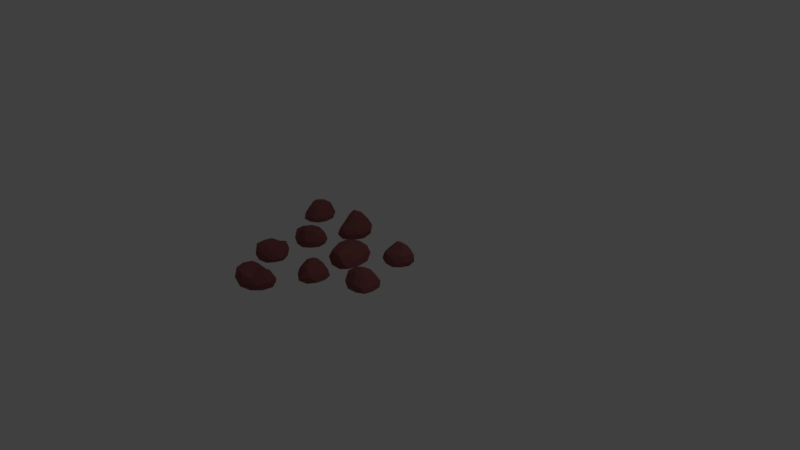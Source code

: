 # Source: Marsrock1.blend  (saved by Blender 2.78.0; exported with 4.5.12 LTS)
import bpy
from mathutils import Matrix  # noqa: F401  (used for matrix-valued properties, if any)

bpy.ops.wm.read_factory_settings(use_empty=True)
scene = bpy.context.scene
scene.name = 'Scene'

# ---- collections
col_collection_1 = bpy.data.collections.new('Collection 1'); scene.collection.children.link(col_collection_1)

# ---- materials (node trees are filled in below, after node groups)
mat_material_001 = bpy.data.materials.new('Material.001')
mat_material_001.alpha_threshold = 0.0
mat_material_001.use_transparent_shadow = False
mat_material_001.diffuse_color = (0.2529, 0.08183, 0.08183, 1.0)
mat_material_001.roughness = 0.5

# ---- material node trees

# ---- world
world_world = bpy.data.worlds.new('World'); scene.world = world_world
world_world.color = (0.05088, 0.05088, 0.05088)
world_world.use_sun_shadow = False
world_world.sun_shadow_jitter_overblur = 0.0
world_world.cycles.sampling_method = 'MANUAL'

# ---- cameras
cam_camera = bpy.data.cameras.new('Camera')
cam_camera.clip_end = 100.0
cam_camera.lens = 35.0
cam_camera.sensor_width = 32.0
cam_camera.sensor_height = 18.0
cam_camera.ortho_scale = 7.314
cam_camera.dof.focus_distance = 0.0
cam_camera.dof.aperture_fstop = 128.0

# ---- lights
light_lamp = bpy.data.lights.new('Lamp', 'POINT')
light_lamp.transmission_factor = 0.0
light_lamp.cutoff_distance = 30.0
light_lamp.energy = 100.0
light_lamp.shadow_buffer_clip_start = 1.001
light_lamp.shadow_soft_size = 0.1
light_lamp.shadow_maximum_resolution = 0.006
light_lamp.use_absolute_resolution = True

# ---- meshes
me_icosphere_003 = bpy.data.meshes.new('Icosphere.003')
me_icosphere_003.from_pydata([(3.764, -0.879, -1.341), (3.771, -0.6428, -1.337), (3.998, -0.7655, -1.337), (3.92, -1.067, -1.337), (3.614, -1.093, -1.338), (3.531, -0.8411, -1.338), (3.91, -0.6589, -1.128), (3.986, -0.9032, -1.186), (3.769, -1.13, -1.149), (3.526, -0.9859, -1.184), (3.702, -0.8029, -1.193), (3.772, -0.8881, -1.15), (3.897, -0.8071, -1.356), (3.772, -0.745, -1.356), (3.894, -0.6591, -1.347), (3.645, -0.735, -1.347), (3.631, -0.8613, -1.357), (3.851, -0.9845, -1.357), (3.991, -0.9214, -1.347), (3.673, -1.001, -1.357), (3.772, -1.121, -1.347), (3.524, -0.9645, -1.349), (3.73, -0.6941, -1.25), (3.587, -0.8085, -1.254), (3.98, -0.6743, -1.235), (3.858, -0.6157, -1.236), (3.989, -1.007, -1.249), (4.035, -0.8301, -1.246), (3.683, -1.157, -1.242), (3.86, -1.139, -1.239), (3.485, -0.9178, -1.254), (3.528, -1.058, -1.254), (3.811, -0.7028, -1.146), (3.974, -0.7558, -1.14), (3.899, -1.043, -1.156), (3.621, -1.083, -1.162), (3.589, -0.899, -1.18), (3.855, -0.7558, -1.106), (3.738, -0.8468, -1.161), (3.889, -0.8857, -1.155), (3.759, -1.016, -1.135), (3.644, -0.966, -1.148), (3.112, -0.8133, -1.367), (3.1, -0.6137, -1.323), (3.298, -0.7401, -1.324), (3.239, -0.968, -1.33), (3.005, -0.9825, -1.316), (2.92, -0.7656, -1.323), (3.221, -0.6436, -1.207), (3.307, -0.8625, -1.225), (3.126, -1.012, -1.146), (3.005, -0.8338, -1.122), (2.992, -0.6477, -1.164), (3.18, -0.7526, -1.149), (3.221, -0.7704, -1.362), (3.105, -0.6961, -1.362), (3.214, -0.6529, -1.338), (2.991, -0.6664, -1.332), (2.998, -0.7841, -1.362), (3.187, -0.9043, -1.362), (3.296, -0.8611, -1.338), (3.049, -0.9129, -1.362), (3.124, -1.004, -1.333), (2.936, -0.8824, -1.332), (3.03, -0.6033, -1.253), (2.929, -0.696, -1.253), (3.285, -0.6711, -1.274), (3.168, -0.5968, -1.273), (3.301, -0.9337, -1.289), (3.335, -0.7998, -1.275), (3.057, -1.03, -1.227), (3.194, -1.022, -1.271), (2.921, -0.8201, -1.252), (2.962, -0.9381, -1.227), (3.103, -0.6163, -1.164), (3.292, -0.7413, -1.183), (3.236, -0.9581, -1.205), (3.075, -0.9206, -1.115), (3.012, -0.7243, -1.155), (3.203, -0.6912, -1.148), (3.074, -0.6795, -1.14), (3.254, -0.8202, -1.171), (3.143, -0.9107, -1.115), (3.077, -0.7932, -1.105), (3.607, -0.1915, -1.329), (3.594, 0.01517, -1.329), (3.798, -0.1104, -1.318), (3.743, -0.3595, -1.329), (3.491, -0.3644, -1.329), (3.402, -0.1411, -1.329), (3.629, -0.07206, -1.147), (3.782, -0.2421, -1.132), (3.596, -0.3201, -1.162), (3.464, -0.218, -1.169), (3.537, -0.104, -1.169), (3.597, -0.1876, -1.083), (3.718, -0.1437, -1.335), (3.598, -0.07079, -1.342), (3.7, -0.02565, -1.329), (3.489, -0.05382, -1.336), (3.485, -0.1633, -1.344), (3.688, -0.2893, -1.344), (3.81, -0.2438, -1.334), (3.541, -0.2922, -1.344), (3.61, -0.3808, -1.336), (3.423, -0.258, -1.336), (3.55, -0.01037, -1.262), (3.442, -0.09834, -1.264), (3.733, -0.0589, -1.235), (3.639, 0.007858, -1.251), (3.812, -0.3225, -1.261), (3.829, -0.1735, -1.243), (3.533, -0.3811, -1.262), (3.681, -0.3785, -1.262), (3.389, -0.1871, -1.262), (3.448, -0.3122, -1.262), (3.583, -0.0725, -1.139), (3.699, -0.1419, -1.106), (3.723, -0.3073, -1.139), (3.511, -0.288, -1.148), (3.479, -0.149, -1.157), (3.61, -0.1238, -1.086), (3.56, -0.143, -1.099), (3.684, -0.218, -1.066), (3.605, -0.2612, -1.098), (3.53, -0.204, -1.106), (2.028, -1.323, -1.341), (2.206, -1.479, -1.337), (1.967, -1.575, -1.337), (1.784, -1.323, -1.337), (1.958, -1.071, -1.338), (2.206, -1.167, -1.338), (2.105, -1.575, -1.128), (1.868, -1.479, -1.186), (1.831, -1.167, -1.149), (2.097, -1.071, -1.184), (2.127, -1.323, -1.193), (2.016, -1.323, -1.15), (1.999, -1.471, -1.356), (2.126, -1.415, -1.356), (2.115, -1.563, -1.347), (2.215, -1.323, -1.347), (2.127, -1.231, -1.357), (1.891, -1.323, -1.357), (1.851, -1.471, -1.347), (1.992, -1.175, -1.357), (1.836, -1.175, -1.347), (2.115, -1.083, -1.349), (2.192, -1.415, -1.25), (2.195, -1.231, -1.254), (2.049, -1.619, -1.235), (2.171, -1.563, -1.236), (1.786, -1.415, -1.249), (1.893, -1.563, -1.246), (1.866, -1.083, -1.242), (1.767, -1.231, -1.239), (2.176, -1.083, -1.254), (2.04, -1.027, -1.254), (2.134, -1.471, -1.146), (1.99, -1.563, -1.14), (1.816, -1.323, -1.156), (1.962, -1.083, -1.162), (2.124, -1.175, -1.18), (2.065, -1.471, -1.106), (2.07, -1.323, -1.161), (1.944, -1.415, -1.155), (1.925, -1.231, -1.135), (2.037, -1.175, -1.148), (2.494, -0.862, -1.367), (2.656, -0.9793, -1.323), (2.432, -1.052, -1.324), (2.293, -0.8616, -1.33), (2.432, -0.6712, -1.316), (2.653, -0.7442, -1.323), (2.556, -1.054, -1.207), (2.332, -0.9809, -1.225), (2.332, -0.7458, -1.146), (2.546, -0.7661, -1.122), (2.698, -0.8746, -1.164), (2.497, -0.9532, -1.149), (2.457, -0.9735, -1.362), (2.589, -0.9308, -1.362), (2.553, -1.043, -1.338), (2.684, -0.8618, -1.332), (2.589, -0.7925, -1.362), (2.376, -0.8616, -1.362), (2.34, -0.9735, -1.338), (2.457, -0.7497, -1.362), (2.34, -0.7497, -1.333), (2.552, -0.6824, -1.332), (2.708, -0.9321, -1.253), (2.701, -0.7956, -1.253), (2.494, -1.085, -1.274), (2.625, -1.043, -1.273), (2.281, -0.9308, -1.289), (2.362, -1.043, -1.275), (2.362, -0.6814, -1.227), (2.281, -0.7924, -1.271), (2.61, -0.7105, -1.252), (2.493, -0.6665, -1.227), (2.651, -0.9805, -1.164), (2.435, -1.046, -1.183), (2.303, -0.8653, -1.205), (2.435, -0.7647, -1.115), (2.626, -0.8413, -1.155), (2.53, -1.009, -1.148), (2.621, -0.9176, -1.14), (2.398, -0.9665, -1.171), (2.399, -0.824, -1.115), (2.532, -0.8472, -1.105), (2.659, -1.639, -1.329), (2.826, -1.761, -1.329), (2.599, -1.838, -1.318), (2.442, -1.638, -1.329), (2.599, -1.44, -1.329), (2.828, -1.513, -1.329), (2.736, -1.732, -1.147), (2.508, -1.742, -1.132), (2.566, -1.549, -1.162), (2.729, -1.512, -1.169), (2.77, -1.641, -1.169), (2.667, -1.634, -1.083), (2.625, -1.755, -1.335), (2.757, -1.709, -1.342), (2.727, -1.816, -1.329), (2.839, -1.636, -1.336), (2.758, -1.563, -1.344), (2.531, -1.64, -1.344), (2.489, -1.762, -1.334), (2.623, -1.524, -1.344), (2.51, -1.521, -1.336), (2.724, -1.455, -1.336), (2.834, -1.711, -1.262), (2.835, -1.571, -1.264), (2.68, -1.821, -1.235), (2.792, -1.791, -1.251), (2.427, -1.714, -1.261), (2.531, -1.822, -1.243), (2.559, -1.461, -1.262), (2.467, -1.577, -1.262), (2.801, -1.474, -1.262), (2.666, -1.44, -1.262), (2.765, -1.697, -1.139), (2.638, -1.742, -1.106), (2.495, -1.655, -1.139), (2.645, -1.504, -1.148), (2.773, -1.567, -1.157), (2.709, -1.685, -1.086), (2.726, -1.634, -1.099), (2.589, -1.682, -1.066), (2.606, -1.594, -1.098), (2.698, -1.572, -1.106), (3.269, -1.537, -1.349), (3.138, -1.733, -1.345), (3.011, -1.509, -1.345), (3.237, -1.295, -1.345), (3.51, -1.434, -1.345), (3.447, -1.692, -1.345), (3.029, -1.646, -1.136), (3.094, -1.398, -1.194), (3.398, -1.321, -1.157), (3.528, -1.572, -1.191), (3.282, -1.634, -1.201), (3.267, -1.525, -1.157), (3.118, -1.527, -1.363), (3.191, -1.646, -1.364), (3.043, -1.654, -1.355), (3.293, -1.722, -1.355), (3.373, -1.622, -1.364), (3.251, -1.401, -1.364), (3.099, -1.38, -1.355), (3.411, -1.481, -1.364), (3.391, -1.327, -1.355), (3.518, -1.591, -1.356), (3.2, -1.711, -1.258), (3.382, -1.69, -1.262), (2.978, -1.596, -1.243), (3.05, -1.71, -1.244), (3.146, -1.308, -1.256), (3.014, -1.435, -1.254), (3.485, -1.344, -1.25), (3.326, -1.266, -1.246), (3.526, -1.651, -1.262), (3.564, -1.51, -1.261), (3.136, -1.661, -1.153), (3.026, -1.53, -1.148), (3.241, -1.326, -1.164), (3.498, -1.44, -1.169), (3.429, -1.613, -1.187), (3.127, -1.593, -1.114), (3.274, -1.578, -1.169), (3.167, -1.465, -1.162), (3.346, -1.423, -1.142), (3.417, -1.527, -1.156), (3.787, -1.938, -1.375), (3.692, -2.114, -1.331), (3.591, -1.901, -1.332), (3.761, -1.739, -1.338), (3.968, -1.851, -1.324), (3.925, -2.08, -1.33), (3.605, -2.024, -1.215), (3.648, -1.793, -1.233), (3.881, -1.762, -1.153), (3.889, -1.977, -1.13), (3.801, -2.142, -1.172), (3.697, -1.953, -1.156), (3.672, -1.916, -1.37), (3.731, -2.041, -1.37), (3.616, -2.02, -1.346), (3.812, -2.127, -1.34), (3.869, -2.023, -1.37), (3.772, -1.821, -1.37), (3.656, -1.8, -1.346), (3.894, -1.887, -1.37), (3.878, -1.77, -1.34), (3.973, -1.972, -1.34), (3.746, -2.16, -1.261), (3.88, -2.134, -1.261), (3.566, -1.967, -1.281), (3.625, -2.092, -1.281), (3.691, -1.736, -1.296), (3.591, -1.831, -1.283), (3.949, -1.784, -1.235), (3.828, -1.718, -1.278), (3.953, -2.033, -1.26), (3.981, -1.912, -1.234), (3.69, -2.11, -1.171), (3.597, -1.904, -1.19), (3.759, -1.749, -1.213), (3.876, -1.867, -1.123), (3.825, -2.067, -1.162), (3.646, -1.993, -1.155), (3.749, -2.072, -1.148), (3.671, -1.857, -1.178), (3.812, -1.839, -1.123), (3.807, -1.974, -1.113), (3.038, -2.203, -1.337), (2.94, -2.385, -1.336), (2.833, -2.17, -1.325), (3.011, -1.988, -1.337), (3.228, -2.118, -1.337), (3.186, -2.355, -1.337), (2.956, -2.292, -1.155), (2.916, -2.067, -1.14), (3.115, -2.1, -1.17), (3.174, -2.256, -1.176), (3.051, -2.314, -1.177), (3.044, -2.211, -1.091), (2.919, -2.185, -1.343), (2.982, -2.31, -1.35), (2.872, -2.294, -1.336), (3.065, -2.382, -1.344), (3.126, -2.291, -1.352), (3.021, -2.077, -1.352), (2.894, -2.051, -1.342), (3.147, -2.152, -1.352), (3.136, -2.041, -1.344), (3.229, -2.244, -1.344), (2.99, -2.387, -1.269), (3.129, -2.369, -1.271), (2.861, -2.249, -1.242), (2.905, -2.355, -1.259), (2.933, -1.983, -1.269), (2.84, -2.1, -1.25), (3.201, -2.082, -1.269), (3.075, -2.005, -1.269), (3.221, -2.322, -1.27), (3.237, -2.185, -1.269), (2.995, -2.316, -1.146), (2.934, -2.196, -1.113), (3.001, -2.043, -1.147), (3.17, -2.172, -1.156), (3.124, -2.307, -1.164), (3.0, -2.259, -1.093), (3.052, -2.269, -1.107), (2.986, -2.139, -1.073), (3.076, -2.145, -1.106), (3.11, -2.233, -1.114)], [], [(0, 13, 12), (1, 13, 15), (0, 12, 17), (0, 17, 19), (0, 19, 16), (1, 15, 22), (2, 14, 24), (3, 18, 26), (4, 20, 28), (5, 21, 30), (1, 22, 25), (2, 24, 27), (3, 26, 29), (4, 28, 31), (5, 30, 23), (6, 32, 37), (7, 33, 39), (8, 34, 40), (9, 35, 41), (10, 36, 38), (38, 41, 11), (38, 36, 41), (36, 9, 41), (41, 40, 11), (41, 35, 40), (35, 8, 40), (40, 39, 11), (40, 34, 39), (34, 7, 39), (39, 37, 11), (39, 33, 37), (33, 6, 37), (37, 38, 11), (37, 32, 38), (32, 10, 38), (23, 36, 10), (23, 30, 36), (30, 9, 36), (31, 35, 9), (31, 28, 35), (28, 8, 35), (29, 34, 8), (29, 26, 34), (26, 7, 34), (27, 33, 7), (27, 24, 33), (24, 6, 33), (25, 32, 6), (25, 22, 32), (22, 10, 32), (30, 31, 9), (30, 21, 31), (21, 4, 31), (28, 29, 8), (28, 20, 29), (20, 3, 29), (26, 27, 7), (26, 18, 27), (18, 2, 27), (24, 25, 6), (24, 14, 25), (14, 1, 25), (22, 23, 10), (22, 15, 23), (15, 5, 23), (16, 21, 5), (16, 19, 21), (19, 4, 21), (19, 20, 4), (19, 17, 20), (17, 3, 20), (17, 18, 3), (17, 12, 18), (12, 2, 18), (15, 16, 5), (15, 13, 16), (13, 0, 16), (12, 14, 2), (12, 13, 14), (13, 1, 14), (42, 55, 54), (43, 55, 57), (42, 54, 59), (42, 59, 61), (42, 61, 58), (43, 57, 64), (44, 56, 66), (45, 60, 68), (46, 62, 70), (47, 63, 72), (43, 64, 67), (44, 66, 69), (45, 68, 71), (46, 70, 73), (47, 72, 65), (48, 74, 79), (49, 75, 81), (50, 76, 82), (51, 77, 83), (52, 78, 80), (80, 83, 53), (80, 78, 83), (78, 51, 83), (83, 82, 53), (83, 77, 82), (77, 50, 82), (82, 81, 53), (82, 76, 81), (76, 49, 81), (81, 79, 53), (81, 75, 79), (75, 48, 79), (79, 80, 53), (79, 74, 80), (74, 52, 80), (65, 78, 52), (65, 72, 78), (72, 51, 78), (73, 77, 51), (73, 70, 77), (70, 50, 77), (71, 76, 50), (71, 68, 76), (68, 49, 76), (69, 75, 49), (69, 66, 75), (66, 48, 75), (67, 74, 48), (67, 64, 74), (64, 52, 74), (72, 73, 51), (72, 63, 73), (63, 46, 73), (70, 71, 50), (70, 62, 71), (62, 45, 71), (68, 69, 49), (68, 60, 69), (60, 44, 69), (66, 67, 48), (66, 56, 67), (56, 43, 67), (64, 65, 52), (64, 57, 65), (57, 47, 65), (58, 63, 47), (58, 61, 63), (61, 46, 63), (61, 62, 46), (61, 59, 62), (59, 45, 62), (59, 60, 45), (59, 54, 60), (54, 44, 60), (57, 58, 47), (57, 55, 58), (55, 42, 58), (54, 56, 44), (54, 55, 56), (55, 43, 56), (84, 97, 96), (85, 97, 99), (84, 96, 101), (84, 101, 103), (84, 103, 100), (85, 99, 106), (86, 98, 108), (87, 102, 110), (88, 104, 112), (89, 105, 114), (85, 106, 109), (86, 108, 111), (87, 110, 113), (88, 112, 115), (89, 114, 107), (90, 116, 121), (91, 117, 123), (92, 118, 124), (93, 119, 125), (94, 120, 122), (122, 125, 95), (122, 120, 125), (120, 93, 125), (125, 124, 95), (125, 119, 124), (119, 92, 124), (124, 123, 95), (124, 118, 123), (118, 91, 123), (123, 121, 95), (123, 117, 121), (117, 90, 121), (121, 122, 95), (121, 116, 122), (116, 94, 122), (107, 120, 94), (107, 114, 120), (114, 93, 120), (115, 119, 93), (115, 112, 119), (112, 92, 119), (113, 118, 92), (113, 110, 118), (110, 91, 118), (111, 117, 91), (111, 108, 117), (108, 90, 117), (109, 116, 90), (109, 106, 116), (106, 94, 116), (114, 115, 93), (114, 105, 115), (105, 88, 115), (112, 113, 92), (112, 104, 113), (104, 87, 113), (110, 111, 91), (110, 102, 111), (102, 86, 111), (108, 109, 90), (108, 98, 109), (98, 85, 109), (106, 107, 94), (106, 99, 107), (99, 89, 107), (100, 105, 89), (100, 103, 105), (103, 88, 105), (103, 104, 88), (103, 101, 104), (101, 87, 104), (101, 102, 87), (101, 96, 102), (96, 86, 102), (99, 100, 89), (99, 97, 100), (97, 84, 100), (96, 98, 86), (96, 97, 98), (97, 85, 98), (126, 139, 138), (127, 139, 141), (126, 138, 143), (126, 143, 145), (126, 145, 142), (127, 141, 148), (128, 140, 150), (129, 144, 152), (130, 146, 154), (131, 147, 156), (127, 148, 151), (128, 150, 153), (129, 152, 155), (130, 154, 157), (131, 156, 149), (132, 158, 163), (133, 159, 165), (134, 160, 166), (135, 161, 167), (136, 162, 164), (164, 167, 137), (164, 162, 167), (162, 135, 167), (167, 166, 137), (167, 161, 166), (161, 134, 166), (166, 165, 137), (166, 160, 165), (160, 133, 165), (165, 163, 137), (165, 159, 163), (159, 132, 163), (163, 164, 137), (163, 158, 164), (158, 136, 164), (149, 162, 136), (149, 156, 162), (156, 135, 162), (157, 161, 135), (157, 154, 161), (154, 134, 161), (155, 160, 134), (155, 152, 160), (152, 133, 160), (153, 159, 133), (153, 150, 159), (150, 132, 159), (151, 158, 132), (151, 148, 158), (148, 136, 158), (156, 157, 135), (156, 147, 157), (147, 130, 157), (154, 155, 134), (154, 146, 155), (146, 129, 155), (152, 153, 133), (152, 144, 153), (144, 128, 153), (150, 151, 132), (150, 140, 151), (140, 127, 151), (148, 149, 136), (148, 141, 149), (141, 131, 149), (142, 147, 131), (142, 145, 147), (145, 130, 147), (145, 146, 130), (145, 143, 146), (143, 129, 146), (143, 144, 129), (143, 138, 144), (138, 128, 144), (141, 142, 131), (141, 139, 142), (139, 126, 142), (138, 140, 128), (138, 139, 140), (139, 127, 140), (168, 181, 180), (169, 181, 183), (168, 180, 185), (168, 185, 187), (168, 187, 184), (169, 183, 190), (170, 182, 192), (171, 186, 194), (172, 188, 196), (173, 189, 198), (169, 190, 193), (170, 192, 195), (171, 194, 197), (172, 196, 199), (173, 198, 191), (174, 200, 205), (175, 201, 207), (176, 202, 208), (177, 203, 209), (178, 204, 206), (206, 209, 179), (206, 204, 209), (204, 177, 209), (209, 208, 179), (209, 203, 208), (203, 176, 208), (208, 207, 179), (208, 202, 207), (202, 175, 207), (207, 205, 179), (207, 201, 205), (201, 174, 205), (205, 206, 179), (205, 200, 206), (200, 178, 206), (191, 204, 178), (191, 198, 204), (198, 177, 204), (199, 203, 177), (199, 196, 203), (196, 176, 203), (197, 202, 176), (197, 194, 202), (194, 175, 202), (195, 201, 175), (195, 192, 201), (192, 174, 201), (193, 200, 174), (193, 190, 200), (190, 178, 200), (198, 199, 177), (198, 189, 199), (189, 172, 199), (196, 197, 176), (196, 188, 197), (188, 171, 197), (194, 195, 175), (194, 186, 195), (186, 170, 195), (192, 193, 174), (192, 182, 193), (182, 169, 193), (190, 191, 178), (190, 183, 191), (183, 173, 191), (184, 189, 173), (184, 187, 189), (187, 172, 189), (187, 188, 172), (187, 185, 188), (185, 171, 188), (185, 186, 171), (185, 180, 186), (180, 170, 186), (183, 184, 173), (183, 181, 184), (181, 168, 184), (180, 182, 170), (180, 181, 182), (181, 169, 182), (210, 223, 222), (211, 223, 225), (210, 222, 227), (210, 227, 229), (210, 229, 226), (211, 225, 232), (212, 224, 234), (213, 228, 236), (214, 230, 238), (215, 231, 240), (211, 232, 235), (212, 234, 237), (213, 236, 239), (214, 238, 241), (215, 240, 233), (216, 242, 247), (217, 243, 249), (218, 244, 250), (219, 245, 251), (220, 246, 248), (248, 251, 221), (248, 246, 251), (246, 219, 251), (251, 250, 221), (251, 245, 250), (245, 218, 250), (250, 249, 221), (250, 244, 249), (244, 217, 249), (249, 247, 221), (249, 243, 247), (243, 216, 247), (247, 248, 221), (247, 242, 248), (242, 220, 248), (233, 246, 220), (233, 240, 246), (240, 219, 246), (241, 245, 219), (241, 238, 245), (238, 218, 245), (239, 244, 218), (239, 236, 244), (236, 217, 244), (237, 243, 217), (237, 234, 243), (234, 216, 243), (235, 242, 216), (235, 232, 242), (232, 220, 242), (240, 241, 219), (240, 231, 241), (231, 214, 241), (238, 239, 218), (238, 230, 239), (230, 213, 239), (236, 237, 217), (236, 228, 237), (228, 212, 237), (234, 235, 216), (234, 224, 235), (224, 211, 235), (232, 233, 220), (232, 225, 233), (225, 215, 233), (226, 231, 215), (226, 229, 231), (229, 214, 231), (229, 230, 214), (229, 227, 230), (227, 213, 230), (227, 228, 213), (227, 222, 228), (222, 212, 228), (225, 226, 215), (225, 223, 226), (223, 210, 226), (222, 224, 212), (222, 223, 224), (223, 211, 224), (252, 265, 264), (253, 265, 267), (252, 264, 269), (252, 269, 271), (252, 271, 268), (253, 267, 274), (254, 266, 276), (255, 270, 278), (256, 272, 280), (257, 273, 282), (253, 274, 277), (254, 276, 279), (255, 278, 281), (256, 280, 283), (257, 282, 275), (258, 284, 289), (259, 285, 291), (260, 286, 292), (261, 287, 293), (262, 288, 290), (290, 293, 263), (290, 288, 293), (288, 261, 293), (293, 292, 263), (293, 287, 292), (287, 260, 292), (292, 291, 263), (292, 286, 291), (286, 259, 291), (291, 289, 263), (291, 285, 289), (285, 258, 289), (289, 290, 263), (289, 284, 290), (284, 262, 290), (275, 288, 262), (275, 282, 288), (282, 261, 288), (283, 287, 261), (283, 280, 287), (280, 260, 287), (281, 286, 260), (281, 278, 286), (278, 259, 286), (279, 285, 259), (279, 276, 285), (276, 258, 285), (277, 284, 258), (277, 274, 284), (274, 262, 284), (282, 283, 261), (282, 273, 283), (273, 256, 283), (280, 281, 260), (280, 272, 281), (272, 255, 281), (278, 279, 259), (278, 270, 279), (270, 254, 279), (276, 277, 258), (276, 266, 277), (266, 253, 277), (274, 275, 262), (274, 267, 275), (267, 257, 275), (268, 273, 257), (268, 271, 273), (271, 256, 273), (271, 272, 256), (271, 269, 272), (269, 255, 272), (269, 270, 255), (269, 264, 270), (264, 254, 270), (267, 268, 257), (267, 265, 268), (265, 252, 268), (264, 266, 254), (264, 265, 266), (265, 253, 266), (294, 307, 306), (295, 307, 309), (294, 306, 311), (294, 311, 313), (294, 313, 310), (295, 309, 316), (296, 308, 318), (297, 312, 320), (298, 314, 322), (299, 315, 324), (295, 316, 319), (296, 318, 321), (297, 320, 323), (298, 322, 325), (299, 324, 317), (300, 326, 331), (301, 327, 333), (302, 328, 334), (303, 329, 335), (304, 330, 332), (332, 335, 305), (332, 330, 335), (330, 303, 335), (335, 334, 305), (335, 329, 334), (329, 302, 334), (334, 333, 305), (334, 328, 333), (328, 301, 333), (333, 331, 305), (333, 327, 331), (327, 300, 331), (331, 332, 305), (331, 326, 332), (326, 304, 332), (317, 330, 304), (317, 324, 330), (324, 303, 330), (325, 329, 303), (325, 322, 329), (322, 302, 329), (323, 328, 302), (323, 320, 328), (320, 301, 328), (321, 327, 301), (321, 318, 327), (318, 300, 327), (319, 326, 300), (319, 316, 326), (316, 304, 326), (324, 325, 303), (324, 315, 325), (315, 298, 325), (322, 323, 302), (322, 314, 323), (314, 297, 323), (320, 321, 301), (320, 312, 321), (312, 296, 321), (318, 319, 300), (318, 308, 319), (308, 295, 319), (316, 317, 304), (316, 309, 317), (309, 299, 317), (310, 315, 299), (310, 313, 315), (313, 298, 315), (313, 314, 298), (313, 311, 314), (311, 297, 314), (311, 312, 297), (311, 306, 312), (306, 296, 312), (309, 310, 299), (309, 307, 310), (307, 294, 310), (306, 308, 296), (306, 307, 308), (307, 295, 308), (336, 349, 348), (337, 349, 351), (336, 348, 353), (336, 353, 355), (336, 355, 352), (337, 351, 358), (338, 350, 360), (339, 354, 362), (340, 356, 364), (341, 357, 366), (337, 358, 361), (338, 360, 363), (339, 362, 365), (340, 364, 367), (341, 366, 359), (342, 368, 373), (343, 369, 375), (344, 370, 376), (345, 371, 377), (346, 372, 374), (374, 377, 347), (374, 372, 377), (372, 345, 377), (377, 376, 347), (377, 371, 376), (371, 344, 376), (376, 375, 347), (376, 370, 375), (370, 343, 375), (375, 373, 347), (375, 369, 373), (369, 342, 373), (373, 374, 347), (373, 368, 374), (368, 346, 374), (359, 372, 346), (359, 366, 372), (366, 345, 372), (367, 371, 345), (367, 364, 371), (364, 344, 371), (365, 370, 344), (365, 362, 370), (362, 343, 370), (363, 369, 343), (363, 360, 369), (360, 342, 369), (361, 368, 342), (361, 358, 368), (358, 346, 368), (366, 367, 345), (366, 357, 367), (357, 340, 367), (364, 365, 344), (364, 356, 365), (356, 339, 365), (362, 363, 343), (362, 354, 363), (354, 338, 363), (360, 361, 342), (360, 350, 361), (350, 337, 361), (358, 359, 346), (358, 351, 359), (351, 341, 359), (352, 357, 341), (352, 355, 357), (355, 340, 357), (355, 356, 340), (355, 353, 356), (353, 339, 356), (353, 354, 339), (353, 348, 354), (348, 338, 354), (351, 352, 341), (351, 349, 352), (349, 336, 352), (348, 350, 338), (348, 349, 350), (349, 337, 350)])
_uv = me_icosphere_003.uv_layers.new(name='UVMap')
_uv.uv.foreach_set('vector', [0.0, 0.0, 1.0, 0.0, 1.0, 1.0, 0.0, 0.0, 1.0, 0.0, 1.0, 1.0, 0.0, 0.0, 1.0, 0.0, 1.0, 1.0, 0.0, 0.0, 1.0, 0.0, 1.0, 1.0, 0.0, 0.0, 1.0, 0.0, 1.0, 1.0, 0.0, 0.0, 1.0, 0.0, 1.0, 1.0, 0.0, 0.0, 1.0, 0.0, 1.0, 1.0, 0.0, 0.0, 1.0, 0.0, 1.0, 1.0, 0.0, 0.0, 1.0, 0.0, 1.0, 1.0, 0.0, 0.0, 1.0, 0.0, 1.0, 1.0, 0.0, 0.0, 1.0, 0.0, 1.0, 1.0, 0.0, 0.0, 1.0, 0.0, 1.0, 1.0, 0.0, 0.0, 1.0, 0.0, 1.0, 1.0, 0.0, 0.0, 1.0, 0.0, 1.0, 1.0, 0.0, 0.0, 1.0, 0.0, 1.0, 1.0, 0.0, 0.0, 1.0, 0.0, 1.0, 1.0, 0.0, 0.0, 1.0, 0.0, 1.0, 1.0, 0.0, 0.0, 1.0, 0.0, 1.0, 1.0, 0.0, 0.0, 1.0, 0.0, 1.0, 1.0, 0.0, 0.0, 1.0, 0.0, 1.0, 1.0, 0.0, 0.0, 1.0, 0.0, 1.0, 1.0, 0.0, 0.0, 1.0, 0.0, 1.0, 1.0, 0.0, 0.0, 1.0, 0.0, 1.0, 1.0, 0.0, 0.0, 1.0, 0.0, 1.0, 1.0, 0.0, 0.0, 1.0, 0.0, 1.0, 1.0, 0.0, 0.0, 1.0, 0.0, 1.0, 1.0, 0.0, 0.0, 1.0, 0.0, 1.0, 1.0, 0.0, 0.0, 1.0, 0.0, 1.0, 1.0, 0.0, 0.0, 1.0, 0.0, 1.0, 1.0, 0.0, 0.0, 1.0, 0.0, 1.0, 1.0, 0.0, 0.0, 1.0, 0.0, 1.0, 1.0, 0.0, 0.0, 1.0, 0.0, 1.0, 1.0, 0.0, 0.0, 1.0, 0.0, 1.0, 1.0, 0.0, 0.0, 1.0, 0.0, 1.0, 1.0, 0.0, 0.0, 1.0, 0.0, 1.0, 1.0, 0.0, 0.0, 1.0, 0.0, 1.0, 1.0, 0.0, 0.0, 1.0, 0.0, 1.0, 1.0, 0.0, 0.0, 1.0, 0.0, 1.0, 1.0, 0.0, 0.0, 1.0, 0.0, 1.0, 1.0, 0.0, 0.0, 1.0, 0.0, 1.0, 1.0, 0.0, 0.0, 1.0, 0.0, 1.0, 1.0, 0.0, 0.0, 1.0, 0.0, 1.0, 1.0, 0.0, 0.0, 1.0, 0.0, 1.0, 1.0, 0.0, 0.0, 1.0, 0.0, 1.0, 1.0, 0.0, 0.0, 1.0, 0.0, 1.0, 1.0, 0.0, 0.0, 1.0, 0.0, 1.0, 1.0, 0.0, 0.0, 1.0, 0.0, 1.0, 1.0, 0.0, 0.0, 1.0, 0.0, 1.0, 1.0, 0.0, 0.0, 1.0, 0.0, 1.0, 1.0, 0.0, 0.0, 1.0, 0.0, 1.0, 1.0, 0.0, 0.0, 1.0, 0.0, 1.0, 1.0, 0.0, 0.0, 1.0, 0.0, 1.0, 1.0, 0.0, 0.0, 1.0, 0.0, 1.0, 1.0, 0.0, 0.0, 1.0, 0.0, 1.0, 1.0, 0.0, 0.0, 1.0, 0.0, 1.0, 1.0, 0.0, 0.0, 1.0, 0.0, 1.0, 1.0, 0.0, 0.0, 1.0, 0.0, 1.0, 1.0, 0.0, 0.0, 1.0, 0.0, 1.0, 1.0, 0.0, 0.0, 1.0, 0.0, 1.0, 1.0, 0.0, 0.0, 1.0, 0.0, 1.0, 1.0, 0.0, 0.0, 1.0, 0.0, 1.0, 1.0, 0.0, 0.0, 1.0, 0.0, 1.0, 1.0, 0.0, 0.0, 1.0, 0.0, 1.0, 1.0, 0.0, 0.0, 1.0, 0.0, 1.0, 1.0, 0.0, 0.0, 1.0, 0.0, 1.0, 1.0, 0.0, 0.0, 1.0, 0.0, 1.0, 1.0, 0.0, 0.0, 1.0, 0.0, 1.0, 1.0, 0.0, 0.0, 1.0, 0.0, 1.0, 1.0, 0.0, 0.0, 1.0, 0.0, 1.0, 1.0, 0.0, 0.0, 1.0, 0.0, 1.0, 1.0, 0.0, 0.0, 1.0, 0.0, 1.0, 1.0, 0.0, 0.0, 1.0, 0.0, 1.0, 1.0, 0.0, 0.0, 1.0, 0.0, 1.0, 1.0, 0.0, 0.0, 1.0, 0.0, 1.0, 1.0, 0.0, 0.0, 1.0, 0.0, 1.0, 1.0, 0.0, 0.0, 1.0, 0.0, 1.0, 1.0, 0.0, 0.0, 1.0, 0.0, 1.0, 1.0, 0.0, 0.0, 1.0, 0.0, 1.0, 1.0, 0.0, 0.0, 1.0, 0.0, 1.0, 1.0, 0.0, 0.0, 1.0, 0.0, 1.0, 1.0, 0.0, 0.0, 1.0, 0.0, 1.0, 1.0, 0.0, 0.0, 1.0, 0.0, 1.0, 1.0, 0.0, 0.0, 1.0, 0.0, 1.0, 1.0, 0.0, 0.0, 1.0, 0.0, 1.0, 1.0, 0.0, 0.0, 1.0, 0.0, 1.0, 1.0, 0.0, 0.0, 1.0, 0.0, 1.0, 1.0, 0.0, 0.0, 1.0, 0.0, 1.0, 1.0, 0.0, 0.0, 1.0, 0.0, 1.0, 1.0, 0.0, 0.0, 1.0, 0.0, 1.0, 1.0, 0.0, 0.0, 1.0, 0.0, 1.0, 1.0, 0.0, 0.0, 1.0, 0.0, 1.0, 1.0, 0.0, 0.0, 1.0, 0.0, 1.0, 1.0, 0.0, 0.0, 1.0, 0.0, 1.0, 1.0, 0.0, 0.0, 1.0, 0.0, 1.0, 1.0, 0.0, 0.0, 1.0, 0.0, 1.0, 1.0, 0.0, 0.0, 1.0, 0.0, 1.0, 1.0, 0.0, 0.0, 1.0, 0.0, 1.0, 1.0, 0.0, 0.0, 1.0, 0.0, 1.0, 1.0, 0.0, 0.0, 1.0, 0.0, 1.0, 1.0, 0.0, 0.0, 1.0, 0.0, 1.0, 1.0, 0.0, 0.0, 1.0, 0.0, 1.0, 1.0, 0.0, 0.0, 1.0, 0.0, 1.0, 1.0, 0.0, 0.0, 1.0, 0.0, 1.0, 1.0, 0.0, 0.0, 1.0, 0.0, 1.0, 1.0, 0.0, 0.0, 1.0, 0.0, 1.0, 1.0, 0.0, 0.0, 1.0, 0.0, 1.0, 1.0, 0.0, 0.0, 1.0, 0.0, 1.0, 1.0, 0.0, 0.0, 1.0, 0.0, 1.0, 1.0, 0.0, 0.0, 1.0, 0.0, 1.0, 1.0, 0.0, 0.0, 1.0, 0.0, 1.0, 1.0, 0.0, 0.0, 1.0, 0.0, 1.0, 1.0, 0.0, 0.0, 1.0, 0.0, 1.0, 1.0, 0.0, 0.0, 1.0, 0.0, 1.0, 1.0, 0.0, 0.0, 1.0, 0.0, 1.0, 1.0, 0.0, 0.0, 1.0, 0.0, 1.0, 1.0, 0.0, 0.0, 1.0, 0.0, 1.0, 1.0, 0.0, 0.0, 1.0, 0.0, 1.0, 1.0, 0.0, 0.0, 1.0, 0.0, 1.0, 1.0, 0.0, 0.0, 1.0, 0.0, 1.0, 1.0, 0.0, 0.0, 1.0, 0.0, 1.0, 1.0, 0.0, 0.0, 1.0, 0.0, 1.0, 1.0, 0.0, 0.0, 1.0, 0.0, 1.0, 1.0, 0.0, 0.0, 1.0, 0.0, 1.0, 1.0, 0.0, 0.0, 1.0, 0.0, 1.0, 1.0, 0.0, 0.0, 1.0, 0.0, 1.0, 1.0, 0.0, 0.0, 1.0, 0.0, 1.0, 1.0, 0.0, 0.0, 1.0, 0.0, 1.0, 1.0, 0.0, 0.0, 1.0, 0.0, 1.0, 1.0, 0.0, 0.0, 1.0, 0.0, 1.0, 1.0, 0.0, 0.0, 1.0, 0.0, 1.0, 1.0, 0.0, 0.0, 1.0, 0.0, 1.0, 1.0, 0.0, 0.0, 1.0, 0.0, 1.0, 1.0, 0.0, 0.0, 1.0, 0.0, 1.0, 1.0, 0.0, 0.0, 1.0, 0.0, 1.0, 1.0, 0.0, 0.0, 1.0, 0.0, 1.0, 1.0, 0.0, 0.0, 1.0, 0.0, 1.0, 1.0, 0.0, 0.0, 1.0, 0.0, 1.0, 1.0, 0.0, 0.0, 1.0, 0.0, 1.0, 1.0, 0.0, 0.0, 1.0, 0.0, 1.0, 1.0, 0.0, 0.0, 1.0, 0.0, 1.0, 1.0, 0.0, 0.0, 1.0, 0.0, 1.0, 1.0, 0.0, 0.0, 1.0, 0.0, 1.0, 1.0, 0.0, 0.0, 1.0, 0.0, 1.0, 1.0, 0.0, 0.0, 1.0, 0.0, 1.0, 1.0, 0.0, 0.0, 1.0, 0.0, 1.0, 1.0, 0.0, 0.0, 1.0, 0.0, 1.0, 1.0, 0.0, 0.0, 1.0, 0.0, 1.0, 1.0, 0.0, 0.0, 1.0, 0.0, 1.0, 1.0, 0.0, 0.0, 1.0, 0.0, 1.0, 1.0, 0.0, 0.0, 1.0, 0.0, 1.0, 1.0, 0.0, 0.0, 1.0, 0.0, 1.0, 1.0, 0.0, 0.0, 1.0, 0.0, 1.0, 1.0, 0.0, 0.0, 1.0, 0.0, 1.0, 1.0, 0.0, 0.0, 1.0, 0.0, 1.0, 1.0, 0.0, 0.0, 1.0, 0.0, 1.0, 1.0, 0.0, 0.0, 1.0, 0.0, 1.0, 1.0, 0.0, 0.0, 1.0, 0.0, 1.0, 1.0, 0.0, 0.0, 1.0, 0.0, 1.0, 1.0, 0.0, 0.0, 1.0, 0.0, 1.0, 1.0, 0.0, 0.0, 1.0, 0.0, 1.0, 1.0, 0.0, 0.0, 1.0, 0.0, 1.0, 1.0, 0.0, 0.0, 1.0, 0.0, 1.0, 1.0, 0.0, 0.0, 1.0, 0.0, 1.0, 1.0, 0.0, 0.0, 1.0, 0.0, 1.0, 1.0, 0.0, 0.0, 1.0, 0.0, 1.0, 1.0, 0.0, 0.0, 1.0, 0.0, 1.0, 1.0, 0.0, 0.0, 1.0, 0.0, 1.0, 1.0, 0.0, 0.0, 1.0, 0.0, 1.0, 1.0, 0.0, 0.0, 1.0, 0.0, 1.0, 1.0, 0.0, 0.0, 1.0, 0.0, 1.0, 1.0, 0.0, 0.0, 1.0, 0.0, 1.0, 1.0, 0.0, 0.0, 1.0, 0.0, 1.0, 1.0, 0.0, 0.0, 1.0, 0.0, 1.0, 1.0, 0.0, 0.0, 1.0, 0.0, 1.0, 1.0, 0.0, 0.0, 1.0, 0.0, 1.0, 1.0, 0.0, 0.0, 1.0, 0.0, 1.0, 1.0, 0.0, 0.0, 1.0, 0.0, 1.0, 1.0, 0.0, 0.0, 1.0, 0.0, 1.0, 1.0, 0.0, 0.0, 1.0, 0.0, 1.0, 1.0, 0.0, 0.0, 1.0, 0.0, 1.0, 1.0, 0.0, 0.0, 1.0, 0.0, 1.0, 1.0, 0.0, 0.0, 1.0, 0.0, 1.0, 1.0, 0.0, 0.0, 1.0, 0.0, 1.0, 1.0, 0.0, 0.0, 1.0, 0.0, 1.0, 1.0, 0.0, 0.0, 1.0, 0.0, 1.0, 1.0, 0.0, 0.0, 1.0, 0.0, 1.0, 1.0, 0.0, 0.0, 1.0, 0.0, 1.0, 1.0, 0.0, 0.0, 1.0, 0.0, 1.0, 1.0, 0.0, 0.0, 1.0, 0.0, 1.0, 1.0, 0.0, 0.0, 1.0, 0.0, 1.0, 1.0, 0.0, 0.0, 1.0, 0.0, 1.0, 1.0, 0.0, 0.0, 1.0, 0.0, 1.0, 1.0, 0.0, 0.0, 1.0, 0.0, 1.0, 1.0, 0.0, 0.0, 1.0, 0.0, 1.0, 1.0, 0.0, 0.0, 1.0, 0.0, 1.0, 1.0, 0.0, 0.0, 1.0, 0.0, 1.0, 1.0, 0.0, 0.0, 1.0, 0.0, 1.0, 1.0, 0.0, 0.0, 1.0, 0.0, 1.0, 1.0, 0.0, 0.0, 1.0, 0.0, 1.0, 1.0, 0.0, 0.0, 1.0, 0.0, 1.0, 1.0, 0.0, 0.0, 1.0, 0.0, 1.0, 1.0, 0.0, 0.0, 1.0, 0.0, 1.0, 1.0, 0.0, 0.0, 1.0, 0.0, 1.0, 1.0, 0.0, 0.0, 1.0, 0.0, 1.0, 1.0, 0.0, 0.0, 1.0, 0.0, 1.0, 1.0, 0.0, 0.0, 1.0, 0.0, 1.0, 1.0, 0.0, 0.0, 1.0, 0.0, 1.0, 1.0, 0.0, 0.0, 1.0, 0.0, 1.0, 1.0, 0.0, 0.0, 1.0, 0.0, 1.0, 1.0, 0.0, 0.0, 1.0, 0.0, 1.0, 1.0, 0.0, 0.0, 1.0, 0.0, 1.0, 1.0, 0.0, 0.0, 1.0, 0.0, 1.0, 1.0, 0.0, 0.0, 1.0, 0.0, 1.0, 1.0, 0.0, 0.0, 1.0, 0.0, 1.0, 1.0, 0.0, 0.0, 1.0, 0.0, 1.0, 1.0, 0.0, 0.0, 1.0, 0.0, 1.0, 1.0, 0.0, 0.0, 1.0, 0.0, 1.0, 1.0, 0.0, 0.0, 1.0, 0.0, 1.0, 1.0, 0.0, 0.0, 1.0, 0.0, 1.0, 1.0, 0.0, 0.0, 1.0, 0.0, 1.0, 1.0, 0.0, 0.0, 1.0, 0.0, 1.0, 1.0, 0.0, 0.0, 1.0, 0.0, 1.0, 1.0, 0.0, 0.0, 1.0, 0.0, 1.0, 1.0, 0.0, 0.0, 1.0, 0.0, 1.0, 1.0, 0.0, 0.0, 1.0, 0.0, 1.0, 1.0, 0.0, 0.0, 1.0, 0.0, 1.0, 1.0, 0.0, 0.0, 1.0, 0.0, 1.0, 1.0, 0.0, 0.0, 1.0, 0.0, 1.0, 1.0, 0.0, 0.0, 1.0, 0.0, 1.0, 1.0, 0.0, 0.0, 1.0, 0.0, 1.0, 1.0, 0.0, 0.0, 1.0, 0.0, 1.0, 1.0, 0.0, 0.0, 1.0, 0.0, 1.0, 1.0, 0.0, 0.0, 1.0, 0.0, 1.0, 1.0, 0.0, 0.0, 1.0, 0.0, 1.0, 1.0, 0.0, 0.0, 1.0, 0.0, 1.0, 1.0, 0.0, 0.0, 1.0, 0.0, 1.0, 1.0, 0.0, 0.0, 1.0, 0.0, 1.0, 1.0, 0.0, 0.0, 1.0, 0.0, 1.0, 1.0, 0.0, 0.0, 1.0, 0.0, 1.0, 1.0, 0.0, 0.0, 1.0, 0.0, 1.0, 1.0, 0.0, 0.0, 1.0, 0.0, 1.0, 1.0, 0.0, 0.0, 1.0, 0.0, 1.0, 1.0, 0.0, 0.0, 1.0, 0.0, 1.0, 1.0, 0.0, 0.0, 1.0, 0.0, 1.0, 1.0, 0.0, 0.0, 1.0, 0.0, 1.0, 1.0, 0.0, 0.0, 1.0, 0.0, 1.0, 1.0, 0.0, 0.0, 1.0, 0.0, 1.0, 1.0, 0.0, 0.0, 1.0, 0.0, 1.0, 1.0, 0.0, 0.0, 1.0, 0.0, 1.0, 1.0, 0.0, 0.0, 1.0, 0.0, 1.0, 1.0, 0.0, 0.0, 1.0, 0.0, 1.0, 1.0, 0.0, 0.0, 1.0, 0.0, 1.0, 1.0, 0.0, 0.0, 1.0, 0.0, 1.0, 1.0, 0.0, 0.0, 1.0, 0.0, 1.0, 1.0, 0.0, 0.0, 1.0, 0.0, 1.0, 1.0, 0.0, 0.0, 1.0, 0.0, 1.0, 1.0, 0.0, 0.0, 1.0, 0.0, 1.0, 1.0, 0.0, 0.0, 1.0, 0.0, 1.0, 1.0, 0.0, 0.0, 1.0, 0.0, 1.0, 1.0, 0.0, 0.0, 1.0, 0.0, 1.0, 1.0, 0.0, 0.0, 1.0, 0.0, 1.0, 1.0, 0.0, 0.0, 1.0, 0.0, 1.0, 1.0, 0.0, 0.0, 1.0, 0.0, 1.0, 1.0, 0.0, 0.0, 1.0, 0.0, 1.0, 1.0, 0.0, 0.0, 1.0, 0.0, 1.0, 1.0, 0.0, 0.0, 1.0, 0.0, 1.0, 1.0, 0.0, 0.0, 1.0, 0.0, 1.0, 1.0, 0.0, 0.0, 1.0, 0.0, 1.0, 1.0, 0.0, 0.0, 1.0, 0.0, 1.0, 1.0, 0.0, 0.0, 1.0, 0.0, 1.0, 1.0, 0.0, 0.0, 1.0, 0.0, 1.0, 1.0, 0.0, 0.0, 1.0, 0.0, 1.0, 1.0, 0.0, 0.0, 1.0, 0.0, 1.0, 1.0, 0.0, 0.0, 1.0, 0.0, 1.0, 1.0, 0.0, 0.0, 1.0, 0.0, 1.0, 1.0, 0.0, 0.0, 1.0, 0.0, 1.0, 1.0, 0.0, 0.0, 1.0, 0.0, 1.0, 1.0, 0.0, 0.0, 1.0, 0.0, 1.0, 1.0, 0.0, 0.0, 1.0, 0.0, 1.0, 1.0, 0.0, 0.0, 1.0, 0.0, 1.0, 1.0, 0.0, 0.0, 1.0, 0.0, 1.0, 1.0, 0.0, 0.0, 1.0, 0.0, 1.0, 1.0, 0.0, 0.0, 1.0, 0.0, 1.0, 1.0, 0.0, 0.0, 1.0, 0.0, 1.0, 1.0, 0.0, 0.0, 1.0, 0.0, 1.0, 1.0, 0.0, 0.0, 1.0, 0.0, 1.0, 1.0, 0.0, 0.0, 1.0, 0.0, 1.0, 1.0, 0.0, 0.0, 1.0, 0.0, 1.0, 1.0, 0.0, 0.0, 1.0, 0.0, 1.0, 1.0, 0.0, 0.0, 1.0, 0.0, 1.0, 1.0, 0.0, 0.0, 1.0, 0.0, 1.0, 1.0, 0.0, 0.0, 1.0, 0.0, 1.0, 1.0, 0.0, 0.0, 1.0, 0.0, 1.0, 1.0, 0.0, 0.0, 1.0, 0.0, 1.0, 1.0, 0.0, 0.0, 1.0, 0.0, 1.0, 1.0, 0.0, 0.0, 1.0, 0.0, 1.0, 1.0, 0.0, 0.0, 1.0, 0.0, 1.0, 1.0, 0.0, 0.0, 1.0, 0.0, 1.0, 1.0, 0.0, 0.0, 1.0, 0.0, 1.0, 1.0, 0.0, 0.0, 1.0, 0.0, 1.0, 1.0, 0.0, 0.0, 1.0, 0.0, 1.0, 1.0, 0.0, 0.0, 1.0, 0.0, 1.0, 1.0, 0.0, 0.0, 1.0, 0.0, 1.0, 1.0, 0.0, 0.0, 1.0, 0.0, 1.0, 1.0, 0.0, 0.0, 1.0, 0.0, 1.0, 1.0, 0.0, 0.0, 1.0, 0.0, 1.0, 1.0, 0.0, 0.0, 1.0, 0.0, 1.0, 1.0, 0.0, 0.0, 1.0, 0.0, 1.0, 1.0, 0.0, 0.0, 1.0, 0.0, 1.0, 1.0, 0.0, 0.0, 1.0, 0.0, 1.0, 1.0, 0.0, 0.0, 1.0, 0.0, 1.0, 1.0, 0.0, 0.0, 1.0, 0.0, 1.0, 1.0, 0.0, 0.0, 1.0, 0.0, 1.0, 1.0, 0.0, 0.0, 1.0, 0.0, 1.0, 1.0, 0.0, 0.0, 1.0, 0.0, 1.0, 1.0, 0.0, 0.0, 1.0, 0.0, 1.0, 1.0, 0.0, 0.0, 1.0, 0.0, 1.0, 1.0, 0.0, 0.0, 1.0, 0.0, 1.0, 1.0, 0.0, 0.0, 1.0, 0.0, 1.0, 1.0, 0.0, 0.0, 1.0, 0.0, 1.0, 1.0, 0.0, 0.0, 1.0, 0.0, 1.0, 1.0, 0.0, 0.0, 1.0, 0.0, 1.0, 1.0, 0.0, 0.0, 1.0, 0.0, 1.0, 1.0, 0.0, 0.0, 1.0, 0.0, 1.0, 1.0, 0.0, 0.0, 1.0, 0.0, 1.0, 1.0, 0.0, 0.0, 1.0, 0.0, 1.0, 1.0, 0.0, 0.0, 1.0, 0.0, 1.0, 1.0, 0.0, 0.0, 1.0, 0.0, 1.0, 1.0, 0.0, 0.0, 1.0, 0.0, 1.0, 1.0, 0.0, 0.0, 1.0, 0.0, 1.0, 1.0, 0.0, 0.0, 1.0, 0.0, 1.0, 1.0, 0.0, 0.0, 1.0, 0.0, 1.0, 1.0, 0.0, 0.0, 1.0, 0.0, 1.0, 1.0, 0.0, 0.0, 1.0, 0.0, 1.0, 1.0, 0.0, 0.0, 1.0, 0.0, 1.0, 1.0, 0.0, 0.0, 1.0, 0.0, 1.0, 1.0, 0.0, 0.0, 1.0, 0.0, 1.0, 1.0, 0.0, 0.0, 1.0, 0.0, 1.0, 1.0, 0.0, 0.0, 1.0, 0.0, 1.0, 1.0, 0.0, 0.0, 1.0, 0.0, 1.0, 1.0, 0.0, 0.0, 1.0, 0.0, 1.0, 1.0, 0.0, 0.0, 1.0, 0.0, 1.0, 1.0, 0.0, 0.0, 1.0, 0.0, 1.0, 1.0, 0.0, 0.0, 1.0, 0.0, 1.0, 1.0, 0.0, 0.0, 1.0, 0.0, 1.0, 1.0, 0.0, 0.0, 1.0, 0.0, 1.0, 1.0, 0.0, 0.0, 1.0, 0.0, 1.0, 1.0, 0.0, 0.0, 1.0, 0.0, 1.0, 1.0, 0.0, 0.0, 1.0, 0.0, 1.0, 1.0, 0.0, 0.0, 1.0, 0.0, 1.0, 1.0, 0.0, 0.0, 1.0, 0.0, 1.0, 1.0, 0.0, 0.0, 1.0, 0.0, 1.0, 1.0, 0.0, 0.0, 1.0, 0.0, 1.0, 1.0, 0.0, 0.0, 1.0, 0.0, 1.0, 1.0, 0.0, 0.0, 1.0, 0.0, 1.0, 1.0, 0.0, 0.0, 1.0, 0.0, 1.0, 1.0, 0.0, 0.0, 1.0, 0.0, 1.0, 1.0, 0.0, 0.0, 1.0, 0.0, 1.0, 1.0, 0.0, 0.0, 1.0, 0.0, 1.0, 1.0, 0.0, 0.0, 1.0, 0.0, 1.0, 1.0, 0.0, 0.0, 1.0, 0.0, 1.0, 1.0, 0.0, 0.0, 1.0, 0.0, 1.0, 1.0, 0.0, 0.0, 1.0, 0.0, 1.0, 1.0, 0.0, 0.0, 1.0, 0.0, 1.0, 1.0, 0.0, 0.0, 1.0, 0.0, 1.0, 1.0, 0.0, 0.0, 1.0, 0.0, 1.0, 1.0, 0.0, 0.0, 1.0, 0.0, 1.0, 1.0, 0.0, 0.0, 1.0, 0.0, 1.0, 1.0, 0.0, 0.0, 1.0, 0.0, 1.0, 1.0, 0.0, 0.0, 1.0, 0.0, 1.0, 1.0, 0.0, 0.0, 1.0, 0.0, 1.0, 1.0, 0.0, 0.0, 1.0, 0.0, 1.0, 1.0, 0.0, 0.0, 1.0, 0.0, 1.0, 1.0, 0.0, 0.0, 1.0, 0.0, 1.0, 1.0, 0.0, 0.0, 1.0, 0.0, 1.0, 1.0, 0.0, 0.0, 1.0, 0.0, 1.0, 1.0, 0.0, 0.0, 1.0, 0.0, 1.0, 1.0, 0.0, 0.0, 1.0, 0.0, 1.0, 1.0, 0.0, 0.0, 1.0, 0.0, 1.0, 1.0, 0.0, 0.0, 1.0, 0.0, 1.0, 1.0, 0.0, 0.0, 1.0, 0.0, 1.0, 1.0, 0.0, 0.0, 1.0, 0.0, 1.0, 1.0, 0.0, 0.0, 1.0, 0.0, 1.0, 1.0, 0.0, 0.0, 1.0, 0.0, 1.0, 1.0, 0.0, 0.0, 1.0, 0.0, 1.0, 1.0, 0.0, 0.0, 1.0, 0.0, 1.0, 1.0, 0.0, 0.0, 1.0, 0.0, 1.0, 1.0, 0.0, 0.0, 1.0, 0.0, 1.0, 1.0, 0.0, 0.0, 1.0, 0.0, 1.0, 1.0, 0.0, 0.0, 1.0, 0.0, 1.0, 1.0, 0.0, 0.0, 1.0, 0.0, 1.0, 1.0, 0.0, 0.0, 1.0, 0.0, 1.0, 1.0, 0.0, 0.0, 1.0, 0.0, 1.0, 1.0, 0.0, 0.0, 1.0, 0.0, 1.0, 1.0, 0.0, 0.0, 1.0, 0.0, 1.0, 1.0, 0.0, 0.0, 1.0, 0.0, 1.0, 1.0, 0.0, 0.0, 1.0, 0.0, 1.0, 1.0, 0.0, 0.0, 1.0, 0.0, 1.0, 1.0, 0.0, 0.0, 1.0, 0.0, 1.0, 1.0, 0.0, 0.0, 1.0, 0.0, 1.0, 1.0, 0.0, 0.0, 1.0, 0.0, 1.0, 1.0, 0.0, 0.0, 1.0, 0.0, 1.0, 1.0, 0.0, 0.0, 1.0, 0.0, 1.0, 1.0, 0.0, 0.0, 1.0, 0.0, 1.0, 1.0, 0.0, 0.0, 1.0, 0.0, 1.0, 1.0, 0.0, 0.0, 1.0, 0.0, 1.0, 1.0, 0.0, 0.0, 1.0, 0.0, 1.0, 1.0, 0.0, 0.0, 1.0, 0.0, 1.0, 1.0, 0.0, 0.0, 1.0, 0.0, 1.0, 1.0, 0.0, 0.0, 1.0, 0.0, 1.0, 1.0, 0.0, 0.0, 1.0, 0.0, 1.0, 1.0, 0.0, 0.0, 1.0, 0.0, 1.0, 1.0, 0.0, 0.0, 1.0, 0.0, 1.0, 1.0, 0.0, 0.0, 1.0, 0.0, 1.0, 1.0, 0.0, 0.0, 1.0, 0.0, 1.0, 1.0, 0.0, 0.0, 1.0, 0.0, 1.0, 1.0, 0.0, 0.0, 1.0, 0.0, 1.0, 1.0, 0.0, 0.0, 1.0, 0.0, 1.0, 1.0, 0.0, 0.0, 1.0, 0.0, 1.0, 1.0, 0.0, 0.0, 1.0, 0.0, 1.0, 1.0, 0.0, 0.0, 1.0, 0.0, 1.0, 1.0, 0.0, 0.0, 1.0, 0.0, 1.0, 1.0, 0.0, 0.0, 1.0, 0.0, 1.0, 1.0, 0.0, 0.0, 1.0, 0.0, 1.0, 1.0, 0.0, 0.0, 1.0, 0.0, 1.0, 1.0, 0.0, 0.0, 1.0, 0.0, 1.0, 1.0, 0.0, 0.0, 1.0, 0.0, 1.0, 1.0, 0.0, 0.0, 1.0, 0.0, 1.0, 1.0, 0.0, 0.0, 1.0, 0.0, 1.0, 1.0, 0.0, 0.0, 1.0, 0.0, 1.0, 1.0, 0.0, 0.0, 1.0, 0.0, 1.0, 1.0, 0.0, 0.0, 1.0, 0.0, 1.0, 1.0, 0.0, 0.0, 1.0, 0.0, 1.0, 1.0, 0.0, 0.0, 1.0, 0.0, 1.0, 1.0, 0.0, 0.0, 1.0, 0.0, 1.0, 1.0, 0.0, 0.0, 1.0, 0.0, 1.0, 1.0, 0.0, 0.0, 1.0, 0.0, 1.0, 1.0, 0.0, 0.0, 1.0, 0.0, 1.0, 1.0, 0.0, 0.0, 1.0, 0.0, 1.0, 1.0, 0.0, 0.0, 1.0, 0.0, 1.0, 1.0, 0.0, 0.0, 1.0, 0.0, 1.0, 1.0, 0.0, 0.0, 1.0, 0.0, 1.0, 1.0, 0.0, 0.0, 1.0, 0.0, 1.0, 1.0, 0.0, 0.0, 1.0, 0.0, 1.0, 1.0, 0.0, 0.0, 1.0, 0.0, 1.0, 1.0, 0.0, 0.0, 1.0, 0.0, 1.0, 1.0, 0.0, 0.0, 1.0, 0.0, 1.0, 1.0, 0.0, 0.0, 1.0, 0.0, 1.0, 1.0, 0.0, 0.0, 1.0, 0.0, 1.0, 1.0, 0.0, 0.0, 1.0, 0.0, 1.0, 1.0, 0.0, 0.0, 1.0, 0.0, 1.0, 1.0, 0.0, 0.0, 1.0, 0.0, 1.0, 1.0, 0.0, 0.0, 1.0, 0.0, 1.0, 1.0, 0.0, 0.0, 1.0, 0.0, 1.0, 1.0, 0.0, 0.0, 1.0, 0.0, 1.0, 1.0, 0.0, 0.0, 1.0, 0.0, 1.0, 1.0, 0.0, 0.0, 1.0, 0.0, 1.0, 1.0, 0.0, 0.0, 1.0, 0.0, 1.0, 1.0, 0.0, 0.0, 1.0, 0.0, 1.0, 1.0, 0.0, 0.0, 1.0, 0.0, 1.0, 1.0, 0.0, 0.0, 1.0, 0.0, 1.0, 1.0, 0.0, 0.0, 1.0, 0.0, 1.0, 1.0, 0.0, 0.0, 1.0, 0.0, 1.0, 1.0, 0.0, 0.0, 1.0, 0.0, 1.0, 1.0, 0.0, 0.0, 1.0, 0.0, 1.0, 1.0, 0.0, 0.0, 1.0, 0.0, 1.0, 1.0, 0.0, 0.0, 1.0, 0.0, 1.0, 1.0, 0.0, 0.0, 1.0, 0.0, 1.0, 1.0, 0.0, 0.0, 1.0, 0.0, 1.0, 1.0, 0.0, 0.0, 1.0, 0.0, 1.0, 1.0, 0.0, 0.0, 1.0, 0.0, 1.0, 1.0, 0.0, 0.0, 1.0, 0.0, 1.0, 1.0, 0.0, 0.0, 1.0, 0.0, 1.0, 1.0, 0.0, 0.0, 1.0, 0.0, 1.0, 1.0, 0.0, 0.0, 1.0, 0.0, 1.0, 1.0, 0.0, 0.0, 1.0, 0.0, 1.0, 1.0, 0.0, 0.0, 1.0, 0.0, 1.0, 1.0, 0.0, 0.0, 1.0, 0.0, 1.0, 1.0, 0.0, 0.0, 1.0, 0.0, 1.0, 1.0, 0.0, 0.0, 1.0, 0.0, 1.0, 1.0, 0.0, 0.0, 1.0, 0.0, 1.0, 1.0, 0.0, 0.0, 1.0, 0.0, 1.0, 1.0, 0.0, 0.0, 1.0, 0.0, 1.0, 1.0, 0.0, 0.0, 1.0, 0.0, 1.0, 1.0, 0.0, 0.0, 1.0, 0.0, 1.0, 1.0, 0.0, 0.0, 1.0, 0.0, 1.0, 1.0, 0.0, 0.0, 1.0, 0.0, 1.0, 1.0, 0.0, 0.0, 1.0, 0.0, 1.0, 1.0, 0.0, 0.0, 1.0, 0.0, 1.0, 1.0, 0.0, 0.0, 1.0, 0.0, 1.0, 1.0, 0.0, 0.0, 1.0, 0.0, 1.0, 1.0, 0.0, 0.0, 1.0, 0.0, 1.0, 1.0, 0.0, 0.0, 1.0, 0.0, 1.0, 1.0, 0.0, 0.0, 1.0, 0.0, 1.0, 1.0, 0.0, 0.0, 1.0, 0.0, 1.0, 1.0, 0.0, 0.0, 1.0, 0.0, 1.0, 1.0, 0.0, 0.0, 1.0, 0.0, 1.0, 1.0, 0.0, 0.0, 1.0, 0.0, 1.0, 1.0, 0.0, 0.0, 1.0, 0.0, 1.0, 1.0, 0.0, 0.0, 1.0, 0.0, 1.0, 1.0, 0.0, 0.0, 1.0, 0.0, 1.0, 1.0, 0.0, 0.0, 1.0, 0.0, 1.0, 1.0, 0.0, 0.0, 1.0, 0.0, 1.0, 1.0, 0.0, 0.0, 1.0, 0.0, 1.0, 1.0, 0.0, 0.0, 1.0, 0.0, 1.0, 1.0, 0.0, 0.0, 1.0, 0.0, 1.0, 1.0, 0.0, 0.0, 1.0, 0.0, 1.0, 1.0, 0.0, 0.0, 1.0, 0.0, 1.0, 1.0, 0.0, 0.0, 1.0, 0.0, 1.0, 1.0, 0.0, 0.0, 1.0, 0.0, 1.0, 1.0, 0.0, 0.0, 1.0, 0.0, 1.0, 1.0, 0.0, 0.0, 1.0, 0.0, 1.0, 1.0, 0.0, 0.0, 1.0, 0.0, 1.0, 1.0, 0.0, 0.0, 1.0, 0.0, 1.0, 1.0, 0.0, 0.0, 1.0, 0.0, 1.0, 1.0, 0.0, 0.0, 1.0, 0.0, 1.0, 1.0, 0.0, 0.0, 1.0, 0.0, 1.0, 1.0, 0.0, 0.0, 1.0, 0.0, 1.0, 1.0, 0.0, 0.0, 1.0, 0.0, 1.0, 1.0, 0.0, 0.0, 1.0, 0.0, 1.0, 1.0, 0.0, 0.0, 1.0, 0.0, 1.0, 1.0, 0.0, 0.0, 1.0, 0.0, 1.0, 1.0, 0.0, 0.0, 1.0, 0.0, 1.0, 1.0, 0.0, 0.0, 1.0, 0.0, 1.0, 1.0, 0.0, 0.0, 1.0, 0.0, 1.0, 1.0, 0.0, 0.0, 1.0, 0.0, 1.0, 1.0, 0.0, 0.0, 1.0, 0.0, 1.0, 1.0, 0.0, 0.0, 1.0, 0.0, 1.0, 1.0, 0.0, 0.0, 1.0, 0.0, 1.0, 1.0, 0.0, 0.0, 1.0, 0.0, 1.0, 1.0, 0.0, 0.0, 1.0, 0.0, 1.0, 1.0, 0.0, 0.0, 1.0, 0.0, 1.0, 1.0, 0.0, 0.0, 1.0, 0.0, 1.0, 1.0, 0.0, 0.0, 1.0, 0.0, 1.0, 1.0, 0.0, 0.0, 1.0, 0.0, 1.0, 1.0, 0.0, 0.0, 1.0, 0.0, 1.0, 1.0, 0.0, 0.0, 1.0, 0.0, 1.0, 1.0, 0.0, 0.0, 1.0, 0.0, 1.0, 1.0, 0.0, 0.0, 1.0, 0.0, 1.0, 1.0, 0.0, 0.0, 1.0, 0.0, 1.0, 1.0, 0.0, 0.0, 1.0, 0.0, 1.0, 1.0, 0.0, 0.0, 1.0, 0.0, 1.0, 1.0, 0.0, 0.0, 1.0, 0.0, 1.0, 1.0, 0.0, 0.0, 1.0, 0.0, 1.0, 1.0, 0.0, 0.0, 1.0, 0.0, 1.0, 1.0, 0.0, 0.0, 1.0, 0.0, 1.0, 1.0, 0.0, 0.0, 1.0, 0.0, 1.0, 1.0, 0.0, 0.0, 1.0, 0.0, 1.0, 1.0, 0.0, 0.0, 1.0, 0.0, 1.0, 1.0, 0.0, 0.0, 1.0, 0.0, 1.0, 1.0, 0.0, 0.0, 1.0, 0.0, 1.0, 1.0, 0.0, 0.0, 1.0, 0.0, 1.0, 1.0, 0.0, 0.0, 1.0, 0.0, 1.0, 1.0, 0.0, 0.0, 1.0, 0.0, 1.0, 1.0, 0.0, 0.0, 1.0, 0.0, 1.0, 1.0, 0.0, 0.0, 1.0, 0.0, 1.0, 1.0, 0.0, 0.0, 1.0, 0.0, 1.0, 1.0, 0.0, 0.0, 1.0, 0.0, 1.0, 1.0, 0.0, 0.0, 1.0, 0.0, 1.0, 1.0, 0.0, 0.0, 1.0, 0.0, 1.0, 1.0, 0.0, 0.0, 1.0, 0.0, 1.0, 1.0, 0.0, 0.0, 1.0, 0.0, 1.0, 1.0, 0.0, 0.0, 1.0, 0.0, 1.0, 1.0, 0.0, 0.0, 1.0, 0.0, 1.0, 1.0, 0.0, 0.0, 1.0, 0.0, 1.0, 1.0, 0.0, 0.0, 1.0, 0.0, 1.0, 1.0, 0.0, 0.0, 1.0, 0.0, 1.0, 1.0, 0.0, 0.0, 1.0, 0.0, 1.0, 1.0, 0.0, 0.0, 1.0, 0.0, 1.0, 1.0, 0.0, 0.0, 1.0, 0.0, 1.0, 1.0, 0.0, 0.0, 1.0, 0.0, 1.0, 1.0, 0.0, 0.0, 1.0, 0.0, 1.0, 1.0, 0.0, 0.0, 1.0, 0.0, 1.0, 1.0, 0.0, 0.0, 1.0, 0.0, 1.0, 1.0, 0.0, 0.0, 1.0, 0.0, 1.0, 1.0, 0.0, 0.0, 1.0, 0.0, 1.0, 1.0, 0.0, 0.0, 1.0, 0.0, 1.0, 1.0, 0.0, 0.0, 1.0, 0.0, 1.0, 1.0, 0.0, 0.0, 1.0, 0.0, 1.0, 1.0, 0.0, 0.0, 1.0, 0.0, 1.0, 1.0, 0.0, 0.0, 1.0, 0.0, 1.0, 1.0, 0.0, 0.0, 1.0, 0.0, 1.0, 1.0, 0.0, 0.0, 1.0, 0.0, 1.0, 1.0, 0.0, 0.0, 1.0, 0.0, 1.0, 1.0, 0.0, 0.0, 1.0, 0.0, 1.0, 1.0, 0.0, 0.0, 1.0, 0.0, 1.0, 1.0, 0.0, 0.0, 1.0, 0.0, 1.0, 1.0, 0.0, 0.0, 1.0, 0.0, 1.0, 1.0, 0.0, 0.0, 1.0, 0.0, 1.0, 1.0, 0.0, 0.0, 1.0, 0.0, 1.0, 1.0, 0.0, 0.0, 1.0, 0.0, 1.0, 1.0, 0.0, 0.0, 1.0, 0.0, 1.0, 1.0, 0.0, 0.0, 1.0, 0.0, 1.0, 1.0, 0.0, 0.0, 1.0, 0.0, 1.0, 1.0, 0.0, 0.0, 1.0, 0.0, 1.0, 1.0, 0.0, 0.0, 1.0, 0.0, 1.0, 1.0, 0.0, 0.0, 1.0, 0.0, 1.0, 1.0, 0.0, 0.0, 1.0, 0.0, 1.0, 1.0, 0.0, 0.0, 1.0, 0.0, 1.0, 1.0, 0.0, 0.0, 1.0, 0.0, 1.0, 1.0, 0.0, 0.0, 1.0, 0.0, 1.0, 1.0, 0.0, 0.0, 1.0, 0.0, 1.0, 1.0, 0.0, 0.0, 1.0, 0.0, 1.0, 1.0, 0.0, 0.0, 1.0, 0.0, 1.0, 1.0, 0.0, 0.0, 1.0, 0.0, 1.0, 1.0, 0.0, 0.0, 1.0, 0.0, 1.0, 1.0, 0.0, 0.0, 1.0, 0.0, 1.0, 1.0, 0.0, 0.0, 1.0, 0.0, 1.0, 1.0, 0.0, 0.0, 1.0, 0.0, 1.0, 1.0, 0.0, 0.0, 1.0, 0.0, 1.0, 1.0, 0.0, 0.0, 1.0, 0.0, 1.0, 1.0, 0.0, 0.0, 1.0, 0.0, 1.0, 1.0, 0.0, 0.0, 1.0, 0.0, 1.0, 1.0, 0.0, 0.0, 1.0, 0.0, 1.0, 1.0, 0.0, 0.0, 1.0, 0.0, 1.0, 1.0, 0.0, 0.0, 1.0, 0.0, 1.0, 1.0, 0.0, 0.0, 1.0, 0.0, 1.0, 1.0, 0.0, 0.0, 1.0, 0.0, 1.0, 1.0, 0.0, 0.0, 1.0, 0.0, 1.0, 1.0, 0.0, 0.0, 1.0, 0.0, 1.0, 1.0, 0.0, 0.0, 1.0, 0.0, 1.0, 1.0, 0.0, 0.0, 1.0, 0.0, 1.0, 1.0, 0.0, 0.0, 1.0, 0.0, 1.0, 1.0, 0.0, 0.0, 1.0, 0.0, 1.0, 1.0, 0.0, 0.0, 1.0, 0.0, 1.0, 1.0, 0.0, 0.0, 1.0, 0.0, 1.0, 1.0, 0.0, 0.0, 1.0, 0.0, 1.0, 1.0, 0.0, 0.0, 1.0, 0.0, 1.0, 1.0, 0.0, 0.0, 1.0, 0.0, 1.0, 1.0, 0.0, 0.0, 1.0, 0.0, 1.0, 1.0, 0.0, 0.0, 1.0, 0.0, 1.0, 1.0, 0.0, 0.0, 1.0, 0.0, 1.0, 1.0, 0.0, 0.0, 1.0, 0.0, 1.0, 1.0, 0.0, 0.0, 1.0, 0.0, 1.0, 1.0, 0.0, 0.0, 1.0, 0.0, 1.0, 1.0, 0.0, 0.0, 1.0, 0.0, 1.0, 1.0, 0.0, 0.0, 1.0, 0.0, 1.0, 1.0, 0.0, 0.0, 1.0, 0.0, 1.0, 1.0, 0.0, 0.0, 1.0, 0.0, 1.0, 1.0, 0.0, 0.0, 1.0, 0.0, 1.0, 1.0, 0.0, 0.0, 1.0, 0.0, 1.0, 1.0, 0.0, 0.0, 1.0, 0.0, 1.0, 1.0, 0.0, 0.0, 1.0, 0.0, 1.0, 1.0, 0.0, 0.0, 1.0, 0.0, 1.0, 1.0, 0.0, 0.0, 1.0, 0.0, 1.0, 1.0, 0.0, 0.0, 1.0, 0.0, 1.0, 1.0, 0.0, 0.0, 1.0, 0.0, 1.0, 1.0, 0.0, 0.0, 1.0, 0.0, 1.0, 1.0, 0.0, 0.0, 1.0, 0.0, 1.0, 1.0, 0.0, 0.0, 1.0, 0.0, 1.0, 1.0, 0.0, 0.0, 1.0, 0.0, 1.0, 1.0, 0.0, 0.0, 1.0, 0.0, 1.0, 1.0, 0.0, 0.0, 1.0, 0.0, 1.0, 1.0, 0.0, 0.0, 1.0, 0.0, 1.0, 1.0, 0.0, 0.0, 1.0, 0.0, 1.0, 1.0, 0.0, 0.0, 1.0, 0.0, 1.0, 1.0, 0.0, 0.0, 1.0, 0.0, 1.0, 1.0, 0.0, 0.0, 1.0, 0.0, 1.0, 1.0, 0.0, 0.0, 1.0, 0.0, 1.0, 1.0, 0.0, 0.0, 1.0, 0.0, 1.0, 1.0, 0.0, 0.0, 1.0, 0.0, 1.0, 1.0, 0.0, 0.0, 1.0, 0.0, 1.0, 1.0, 0.0, 0.0, 1.0, 0.0, 1.0, 1.0, 0.0, 0.0, 1.0, 0.0, 1.0, 1.0, 0.0, 0.0, 1.0, 0.0, 1.0, 1.0, 0.0, 0.0, 1.0, 0.0, 1.0, 1.0, 0.0, 0.0, 1.0, 0.0, 1.0, 1.0, 0.0, 0.0, 1.0, 0.0, 1.0, 1.0, 0.0, 0.0, 1.0, 0.0, 1.0, 1.0, 0.0, 0.0, 1.0, 0.0, 1.0, 1.0, 0.0, 0.0, 1.0, 0.0, 1.0, 1.0, 0.0, 0.0, 1.0, 0.0, 1.0, 1.0, 0.0, 0.0, 1.0, 0.0, 1.0, 1.0, 0.0, 0.0, 1.0, 0.0, 1.0, 1.0, 0.0, 0.0, 1.0, 0.0, 1.0, 1.0, 0.0, 0.0, 1.0, 0.0, 1.0, 1.0, 0.0, 0.0, 1.0, 0.0, 1.0, 1.0, 0.0, 0.0, 1.0, 0.0, 1.0, 1.0, 0.0, 0.0, 1.0, 0.0, 1.0, 1.0, 0.0, 0.0, 1.0, 0.0, 1.0, 1.0, 0.0, 0.0, 1.0, 0.0, 1.0, 1.0, 0.0, 0.0, 1.0, 0.0, 1.0, 1.0, 0.0, 0.0, 1.0, 0.0, 1.0, 1.0, 0.0, 0.0, 1.0, 0.0, 1.0, 1.0, 0.0, 0.0, 1.0, 0.0, 1.0, 1.0, 0.0, 0.0, 1.0, 0.0, 1.0, 1.0, 0.0, 0.0, 1.0, 0.0, 1.0, 1.0, 0.0, 0.0, 1.0, 0.0, 1.0, 1.0, 0.0, 0.0, 1.0, 0.0, 1.0, 1.0, 0.0, 0.0, 1.0, 0.0, 1.0, 1.0, 0.0, 0.0, 1.0, 0.0, 1.0, 1.0, 0.0, 0.0, 1.0, 0.0, 1.0, 1.0, 0.0, 0.0, 1.0, 0.0, 1.0, 1.0, 0.0, 0.0, 1.0, 0.0, 1.0, 1.0, 0.0, 0.0, 1.0, 0.0, 1.0, 1.0, 0.0, 0.0, 1.0, 0.0, 1.0, 1.0, 0.0, 0.0, 1.0, 0.0, 1.0, 1.0, 0.0, 0.0, 1.0, 0.0, 1.0, 1.0, 0.0, 0.0, 1.0, 0.0, 1.0, 1.0, 0.0, 0.0, 1.0, 0.0, 1.0, 1.0, 0.0, 0.0, 1.0, 0.0, 1.0, 1.0, 0.0, 0.0, 1.0, 0.0, 1.0, 1.0, 0.0, 0.0, 1.0, 0.0, 1.0, 1.0, 0.0, 0.0, 1.0, 0.0, 1.0, 1.0, 0.0, 0.0, 1.0, 0.0, 1.0, 1.0, 0.0, 0.0, 1.0, 0.0, 1.0, 1.0, 0.0, 0.0, 1.0, 0.0, 1.0, 1.0, 0.0, 0.0, 1.0, 0.0, 1.0, 1.0, 0.0, 0.0, 1.0, 0.0, 1.0, 1.0, 0.0, 0.0, 1.0, 0.0, 1.0, 1.0, 0.0, 0.0, 1.0, 0.0, 1.0, 1.0, 0.0, 0.0, 1.0, 0.0, 1.0, 1.0, 0.0, 0.0, 1.0, 0.0, 1.0, 1.0, 0.0, 0.0, 1.0, 0.0, 1.0, 1.0, 0.0, 0.0, 1.0, 0.0, 1.0, 1.0, 0.0, 0.0, 1.0, 0.0, 1.0, 1.0, 0.0, 0.0, 1.0, 0.0, 1.0, 1.0, 0.0, 0.0, 1.0, 0.0, 1.0, 1.0, 0.0, 0.0, 1.0, 0.0, 1.0, 1.0, 0.0, 0.0, 1.0, 0.0, 1.0, 1.0])
_uv.active_render = True
_uv = me_icosphere_003.uv_layers.new(name='UVMap.001')
_uv.uv.foreach_set('vector', [0.08783, 0.09015, 0.1243, 0.1207, 0.08067, 0.1434, 0.1535, 0.1418, 0.1243, 0.1207, 0.1535, 0.08625, 0.08783, 0.09015, 0.08067, 0.1434, 0.03975, 0.09302, 0.08783, 0.09015, 0.03975, 0.09302, 0.07206, 0.03823, 0.08783, 0.09015, 0.07206, 0.03823, 0.1206, 0.05554, 0.718, 0.5725, 0.7019, 0.535, 0.7483, 0.5469, 0.8529, 0.9599, 0.8598, 0.9097, 0.8952, 0.9522, 0.6904, 0.3519, 0.6812, 0.2943, 0.7211, 0.3246, 0.7967, 0.12, 0.789, 0.06002, 0.829, 0.09333, 0.694, 0.4907, 0.6829, 0.4403, 0.7212, 0.4548, 0.8735, 0.8638, 0.9084, 0.8612, 0.9057, 0.9011, 0.6807, 0.2341, 0.7173, 0.1966, 0.7162, 0.2552, 0.6904, 0.3519, 0.7211, 0.3246, 0.7309, 0.3781, 0.7967, 0.12, 0.829, 0.09333, 0.8314, 0.1511, 0.694, 0.4907, 0.7212, 0.4548, 0.7325, 0.4999, 0.4202, 0.001986, 0.4302, 0.04057, 0.405, 0.04026, 0.333, 0.03614, 0.3779, 0.005863, 0.3602, 0.0604, 0.3177, 0.1513, 0.3129, 0.09355, 0.3524, 0.1281, 0.4146, 0.1884, 0.3651, 0.1831, 0.3932, 0.1497, 0.4268, 0.09527, 0.4251, 0.1501, 0.4058, 0.09501, 0.4058, 0.09501, 0.3932, 0.1497, 0.3862, 0.09472, 0.4058, 0.09501, 0.4251, 0.1501, 0.3932, 0.1497, 0.4251, 0.1501, 0.4146, 0.1884, 0.3932, 0.1497, 0.3932, 0.1497, 0.3524, 0.1281, 0.3862, 0.09472, 0.3932, 0.1497, 0.3651, 0.1831, 0.3524, 0.1281, 0.3651, 0.1831, 0.3177, 0.1513, 0.3524, 0.1281, 0.3524, 0.1281, 0.3602, 0.0604, 0.3862, 0.09472, 0.3524, 0.1281, 0.3129, 0.09355, 0.3602, 0.0604, 0.3129, 0.09355, 0.333, 0.03614, 0.3602, 0.0604, 0.3602, 0.0604, 0.405, 0.04026, 0.3862, 0.09472, 0.3602, 0.0604, 0.3779, 0.005863, 0.405, 0.04026, 0.3779, 0.005863, 0.4202, 0.001986, 0.405, 0.04026, 0.405, 0.04026, 0.4058, 0.09501, 0.3862, 0.09472, 0.405, 0.04026, 0.4302, 0.04057, 0.4058, 0.09501, 0.4302, 0.04057, 0.4268, 0.09527, 0.4058, 0.09501, 0.4514, 0.1294, 0.4251, 0.1501, 0.4268, 0.09527, 0.7325, 0.4999, 0.7212, 0.4548, 0.7583, 0.4587, 0.4435, 0.1842, 0.4146, 0.1884, 0.4251, 0.1501, 0.7169, 0.3967, 0.7583, 0.3821, 0.7487, 0.4231, 0.8314, 0.1511, 0.829, 0.09333, 0.8637, 0.1141, 0.829, 0.09333, 0.8637, 0.0579, 0.8637, 0.1141, 0.8277, 0.02472, 0.8619, 0.006222, 0.8637, 0.0579, 0.7309, 0.3781, 0.7211, 0.3246, 0.7588, 0.3379, 0.7211, 0.3246, 0.7421, 0.2829, 0.7588, 0.3379, 0.7162, 0.2552, 0.7558, 0.2253, 0.7421, 0.2829, 0.7162, 0.2552, 0.7173, 0.1966, 0.7558, 0.2253, 0.7173, 0.1966, 0.7588, 0.1895, 0.7558, 0.2253, 0.9057, 0.9011, 0.9414, 0.9005, 0.9414, 0.9336, 0.1631, 0.5812, 0.1296, 0.5651, 0.1631, 0.5285, 0.1296, 0.5651, 0.1135, 0.515, 0.1631, 0.5285, 0.7212, 0.4548, 0.7169, 0.3967, 0.7487, 0.4231, 0.7212, 0.4548, 0.6829, 0.4403, 0.7169, 0.3967, 0.6829, 0.4403, 0.6863, 0.3865, 0.7169, 0.3967, 0.829, 0.09333, 0.8277, 0.02472, 0.8637, 0.0579, 0.829, 0.09333, 0.789, 0.06002, 0.8277, 0.02472, 0.789, 0.06002, 0.7921, 0.001986, 0.8277, 0.02472, 0.7211, 0.3246, 0.7162, 0.2552, 0.7421, 0.2829, 0.7211, 0.3246, 0.6812, 0.2943, 0.7162, 0.2552, 0.6812, 0.2943, 0.6807, 0.2341, 0.7162, 0.2552, 0.8952, 0.9522, 0.9057, 0.9011, 0.9414, 0.9336, 0.8952, 0.9522, 0.8598, 0.9097, 0.9057, 0.9011, 0.8598, 0.9097, 0.8735, 0.8638, 0.9057, 0.9011, 0.4514, 0.06165, 0.4514, 0.1294, 0.4268, 0.09527, 0.7483, 0.5469, 0.7019, 0.535, 0.7325, 0.4999, 0.7019, 0.535, 0.694, 0.4907, 0.7325, 0.4999, 0.1206, 0.05554, 0.1135, 0.003092, 0.1471, 0.03103, 0.1206, 0.05554, 0.07206, 0.03823, 0.1135, 0.003092, 0.07206, 0.03823, 0.058, 0.001986, 0.1135, 0.003092, 0.07206, 0.03823, 0.01735, 0.04149, 0.058, 0.001986, 0.07206, 0.03823, 0.03975, 0.09302, 0.01735, 0.04149, 0.03975, 0.09302, 0.001986, 0.09526, 0.01735, 0.04149, 0.03975, 0.09302, 0.02858, 0.1465, 0.001986, 0.09526, 0.03975, 0.09302, 0.08067, 0.1434, 0.02858, 0.1465, 0.08067, 0.1434, 0.07159, 0.181, 0.02858, 0.1465, 0.1535, 0.08625, 0.1206, 0.05554, 0.1471, 0.03103, 0.1535, 0.08625, 0.1243, 0.1207, 0.1206, 0.05554, 0.1243, 0.1207, 0.08783, 0.09015, 0.1206, 0.05554, 0.08067, 0.1434, 0.1234, 0.1736, 0.07159, 0.181, 0.08067, 0.1434, 0.1243, 0.1207, 0.1234, 0.1736, 0.1243, 0.1207, 0.1535, 0.1418, 0.1234, 0.1736, 0.5246, 0.4511, 0.5023, 0.4147, 0.5521, 0.4186, 0.4868, 0.3891, 0.5023, 0.4147, 0.4611, 0.4247, 0.5246, 0.4511, 0.5521, 0.4186, 0.5638, 0.4676, 0.5246, 0.4511, 0.5638, 0.4676, 0.5213, 0.494, 0.5246, 0.4511, 0.5213, 0.494, 0.4833, 0.4613, 0.1085, 0.9302, 0.07313, 0.9326, 0.0823, 0.902, 0.1963, 0.9342, 0.1553, 0.9377, 0.1847, 0.9141, 0.9392, 0.6927, 0.9314, 0.6508, 0.9525, 0.6765, 0.9095, 0.1126, 0.8842, 0.07375, 0.9308, 0.08154, 0.7834, 0.6602, 0.7704, 0.6165, 0.805, 0.6331, 0.1085, 0.9302, 0.0823, 0.902, 0.133, 0.9118, 0.9328, 0.6041, 0.9498, 0.5765, 0.9525, 0.6242, 0.8676, 0.03139, 0.8734, 0.001986, 0.8941, 0.03964, 0.9095, 0.1126, 0.9308, 0.08154, 0.9488, 0.112, 0.7834, 0.6602, 0.805, 0.6331, 0.8158, 0.6805, 0.1588, 0.8874, 0.1126, 0.8688, 0.1581, 0.8645, 0.02253, 0.648, 0.001986, 0.6072, 0.03027, 0.6237, 0.1096, 0.6565, 0.06431, 0.6627, 0.08305, 0.6288, 0.1096, 0.5756, 0.1062, 0.6173, 0.07912, 0.5782, 0.07466, 0.515, 0.0845, 0.543, 0.05615, 0.5422, 0.05615, 0.5422, 0.07912, 0.5782, 0.03865, 0.5873, 0.05615, 0.5422, 0.0845, 0.543, 0.07912, 0.5782, 0.0845, 0.543, 0.1096, 0.5756, 0.07912, 0.5782, 0.07912, 0.5782, 0.08305, 0.6288, 0.03865, 0.5873, 0.07912, 0.5782, 0.1062, 0.6173, 0.08305, 0.6288, 0.1062, 0.6173, 0.1096, 0.6565, 0.08305, 0.6288, 0.08305, 0.6288, 0.03027, 0.6237, 0.03865, 0.5873, 0.08305, 0.6288, 0.06431, 0.6627, 0.03027, 0.6237, 0.06431, 0.6627, 0.02253, 0.648, 0.03027, 0.6237, 0.03027, 0.6237, 0.01902, 0.573, 0.03865, 0.5873, 0.03027, 0.6237, 0.001986, 0.6072, 0.01902, 0.573, 0.1963, 0.8797, 0.1588, 0.8874, 0.1581, 0.8645, 0.01902, 0.573, 0.05615, 0.5422, 0.03865, 0.5873, 0.01902, 0.573, 0.03393, 0.5287, 0.05615, 0.5422, 0.03393, 0.5287, 0.07466, 0.515, 0.05615, 0.5422, 0.8158, 0.6805, 0.8547, 0.6604, 0.8568, 0.6906, 0.8158, 0.6805, 0.805, 0.6331, 0.8547, 0.6604, 0.805, 0.6331, 0.8568, 0.6158, 0.8547, 0.6604, 0.8063, 0.5857, 0.8556, 0.5817, 0.8568, 0.6158, 0.1601, 0.636, 0.1135, 0.5995, 0.1601, 0.5852, 0.1843, 0.3615, 0.163, 0.3273, 0.1843, 0.2926, 0.8941, 0.03964, 0.9122, 0.01237, 0.9488, 0.04367, 0.8941, 0.03964, 0.8734, 0.001986, 0.9122, 0.01237, 0.9525, 0.6765, 0.974, 0.647, 0.9862, 0.6846, 0.9525, 0.6242, 0.9862, 0.5998, 0.974, 0.647, 0.9525, 0.6242, 0.9498, 0.5765, 0.9862, 0.5998, 0.1847, 0.9141, 0.1588, 0.8874, 0.1963, 0.8797, 0.133, 0.9118, 0.1126, 0.8688, 0.1588, 0.8874, 0.133, 0.9118, 0.0823, 0.902, 0.1126, 0.8688, 0.0823, 0.902, 0.07422, 0.8676, 0.1126, 0.8688, 0.805, 0.6331, 0.8063, 0.5857, 0.8568, 0.6158, 0.805, 0.6331, 0.7704, 0.6165, 0.8063, 0.5857, 0.7704, 0.6165, 0.7712, 0.5765, 0.8063, 0.5857, 0.9308, 0.08154, 0.8941, 0.03964, 0.9488, 0.04367, 0.9308, 0.08154, 0.8842, 0.07375, 0.8941, 0.03964, 0.8842, 0.07375, 0.8676, 0.03139, 0.8941, 0.03964, 0.9525, 0.6765, 0.9525, 0.6242, 0.974, 0.647, 0.9525, 0.6765, 0.9314, 0.6508, 0.9525, 0.6242, 0.9314, 0.6508, 0.9328, 0.6041, 0.9525, 0.6242, 0.1847, 0.9141, 0.133, 0.9118, 0.1588, 0.8874, 0.1847, 0.9141, 0.1553, 0.9377, 0.133, 0.9118, 0.1553, 0.9377, 0.1085, 0.9302, 0.133, 0.9118, 0.8297, 0.7151, 0.8158, 0.6805, 0.8568, 0.6906, 0.8297, 0.7151, 0.7923, 0.6985, 0.8158, 0.6805, 0.7923, 0.6985, 0.7834, 0.6602, 0.8158, 0.6805, 0.4833, 0.4613, 0.4804, 0.5035, 0.4554, 0.4687, 0.4833, 0.4613, 0.5213, 0.494, 0.4804, 0.5035, 0.5213, 0.494, 0.5191, 0.5241, 0.4804, 0.5035, 0.5213, 0.494, 0.5605, 0.5104, 0.5191, 0.5241, 0.5213, 0.494, 0.5638, 0.4676, 0.5605, 0.5104, 0.5638, 0.4676, 0.5913, 0.4791, 0.5605, 0.5104, 0.5638, 0.4676, 0.5913, 0.435, 0.5913, 0.4791, 0.5638, 0.4676, 0.5521, 0.4186, 0.5913, 0.435, 0.5521, 0.4186, 0.5714, 0.3957, 0.5913, 0.435, 0.4611, 0.4247, 0.4833, 0.4613, 0.4554, 0.4687, 0.4611, 0.4247, 0.5023, 0.4147, 0.4833, 0.4613, 0.5023, 0.4147, 0.5246, 0.4511, 0.4833, 0.4613, 0.5521, 0.4186, 0.5299, 0.3821, 0.5714, 0.3957, 0.5521, 0.4186, 0.5023, 0.4147, 0.5299, 0.3821, 0.5023, 0.4147, 0.4868, 0.3891, 0.5299, 0.3821, 0.3855, 0.4539, 0.343, 0.4502, 0.375, 0.4121, 0.3129, 0.4469, 0.343, 0.4502, 0.3311, 0.4874, 0.3855, 0.4539, 0.375, 0.4121, 0.4239, 0.4308, 0.3855, 0.4539, 0.4239, 0.4308, 0.4168, 0.4826, 0.3855, 0.4539, 0.4168, 0.4826, 0.3689, 0.4951, 0.6515, 0.5925, 0.6789, 0.5756, 0.6753, 0.6104, 0.5715, 0.6362, 0.6114, 0.6121, 0.6128, 0.6528, 0.6829, 0.9019, 0.7277, 0.891, 0.703, 0.9233, 0.5494, 0.6908, 0.5494, 0.7361, 0.5236, 0.7043, 0.6958, 0.05645, 0.6958, 0.1032, 0.6695, 0.07419, 0.6515, 0.5925, 0.6753, 0.6104, 0.6486, 0.6283, 0.5715, 0.6362, 0.6128, 0.6528, 0.5675, 0.6712, 0.5423, 0.787, 0.5134, 0.8118, 0.5194, 0.7608, 0.5494, 0.6908, 0.5236, 0.7043, 0.5232, 0.6731, 0.6958, 0.05645, 0.6695, 0.07419, 0.6685, 0.0382, 0.6619, 0.6674, 0.6789, 0.6628, 0.6738, 0.6885, 0.4033, 0.8157, 0.4033, 0.8659, 0.3805, 0.8468, 0.482, 0.7265, 0.4694, 0.7743, 0.4554, 0.7289, 0.6284, 0.08481, 0.6168, 0.1122, 0.6003, 0.07787, 0.1843, 0.2264, 0.1659, 0.2367, 0.1727, 0.1924, 0.3625, 0.8998, 0.3388, 0.8891, 0.3625, 0.8773, 0.3625, 0.8998, 0.3372, 0.9183, 0.3388, 0.8891, 0.6237, 0.05689, 0.6284, 0.08481, 0.6003, 0.07787, 0.3388, 0.8891, 0.3468, 0.8537, 0.3625, 0.8773, 0.3388, 0.8891, 0.3129, 0.8691, 0.3468, 0.8537, 0.4778, 0.6942, 0.482, 0.7265, 0.4554, 0.7289, 0.3468, 0.8537, 0.3805, 0.8468, 0.3625, 0.8773, 0.3468, 0.8537, 0.3701, 0.8111, 0.3805, 0.8468, 0.3701, 0.8111, 0.4033, 0.8157, 0.3805, 0.8468, 0.3805, 0.8468, 0.3818, 0.8931, 0.3625, 0.8773, 0.3805, 0.8468, 0.4033, 0.8659, 0.3818, 0.8931, 0.6384, 0.697, 0.6619, 0.6674, 0.6738, 0.6885, 0.3818, 0.8931, 0.3625, 0.8998, 0.3625, 0.8773, 0.3818, 0.8931, 0.3865, 0.9151, 0.3625, 0.8998, 0.6119, 0.0251, 0.6261, 0.03849, 0.5969, 0.05308, 0.1843, 0.2886, 0.1659, 0.2367, 0.1843, 0.2264, 0.6685, 0.0382, 0.6695, 0.07419, 0.6237, 0.05689, 0.6695, 0.07419, 0.6284, 0.08481, 0.6237, 0.05689, 0.6645, 0.1238, 0.6168, 0.1122, 0.6284, 0.08481, 0.5232, 0.6731, 0.5236, 0.7043, 0.4778, 0.6942, 0.5236, 0.7043, 0.482, 0.7265, 0.4778, 0.6942, 0.5194, 0.7608, 0.4694, 0.7743, 0.482, 0.7265, 0.5194, 0.7608, 0.5134, 0.8118, 0.4694, 0.7743, 0.5134, 0.8118, 0.4626, 0.7977, 0.4694, 0.7743, 0.7607, 0.9201, 0.7786, 0.9718, 0.7412, 0.9667, 0.5675, 0.6712, 0.6128, 0.6528, 0.6384, 0.697, 0.6128, 0.6528, 0.6619, 0.6674, 0.6384, 0.697, 0.6486, 0.6283, 0.6789, 0.6628, 0.6619, 0.6674, 0.6486, 0.6283, 0.6753, 0.6104, 0.6789, 0.6628, 0.6629, 0.001986, 0.6261, 0.03849, 0.6119, 0.0251, 0.6695, 0.07419, 0.6645, 0.1238, 0.6284, 0.08481, 0.6695, 0.07419, 0.6958, 0.1032, 0.6645, 0.1238, 0.6958, 0.1032, 0.6879, 0.1452, 0.6645, 0.1238, 0.5236, 0.7043, 0.5194, 0.7608, 0.482, 0.7265, 0.5236, 0.7043, 0.5494, 0.7361, 0.5194, 0.7608, 0.5494, 0.7361, 0.5423, 0.787, 0.5194, 0.7608, 0.703, 0.9233, 0.7607, 0.9201, 0.7412, 0.9667, 0.703, 0.9233, 0.7277, 0.891, 0.7607, 0.9201, 0.7277, 0.891, 0.7786, 0.8887, 0.7607, 0.9201, 0.6128, 0.6528, 0.6486, 0.6283, 0.6619, 0.6674, 0.6128, 0.6528, 0.6114, 0.6121, 0.6486, 0.6283, 0.6114, 0.6121, 0.6515, 0.5925, 0.6486, 0.6283, 0.6629, 0.001986, 0.6685, 0.0382, 0.6261, 0.03849, 0.6629, 0.001986, 0.6948, 0.02082, 0.6685, 0.0382, 0.6948, 0.02082, 0.6958, 0.05645, 0.6685, 0.0382, 0.3689, 0.4951, 0.3984, 0.5222, 0.3565, 0.5232, 0.3689, 0.4951, 0.4168, 0.4826, 0.3984, 0.5222, 0.4168, 0.4826, 0.4392, 0.5041, 0.3984, 0.5222, 0.4168, 0.4826, 0.4515, 0.4633, 0.4392, 0.5041, 0.4168, 0.4826, 0.4239, 0.4308, 0.4515, 0.4633, 0.4239, 0.4308, 0.4515, 0.4153, 0.4515, 0.4633, 0.4239, 0.4308, 0.4149, 0.3855, 0.4515, 0.4153, 0.4239, 0.4308, 0.375, 0.4121, 0.4149, 0.3855, 0.375, 0.4121, 0.3679, 0.3821, 0.4149, 0.3855, 0.3311, 0.4874, 0.3689, 0.4951, 0.3565, 0.5232, 0.3311, 0.4874, 0.343, 0.4502, 0.3689, 0.4951, 0.343, 0.4502, 0.3855, 0.4539, 0.3689, 0.4951, 0.375, 0.4121, 0.333, 0.4119, 0.3679, 0.3821, 0.375, 0.4121, 0.343, 0.4502, 0.333, 0.4119, 0.343, 0.4502, 0.3129, 0.4469, 0.333, 0.4119, 0.2433, 0.09016, 0.2797, 0.1207, 0.236, 0.1434, 0.3089, 0.1419, 0.2797, 0.1207, 0.3089, 0.08628, 0.2433, 0.09016, 0.236, 0.1434, 0.1951, 0.09296, 0.2433, 0.09016, 0.1951, 0.09296, 0.2275, 0.03819, 0.2433, 0.09016, 0.2275, 0.03819, 0.276, 0.05552, 0.6739, 0.2308, 0.6767, 0.2897, 0.6407, 0.254, 0.9232, 0.2322, 0.9245, 0.2891, 0.8855, 0.2611, 0.6001, 0.4812, 0.5953, 0.424, 0.6311, 0.4427, 0.8447, 0.8256, 0.849, 0.8612, 0.807, 0.8599, 0.8446, 0.7191, 0.849, 0.7635, 0.8113, 0.7401, 0.6739, 0.2308, 0.6407, 0.254, 0.6365, 0.1977, 0.9232, 0.2322, 0.8855, 0.2611, 0.8895, 0.2028, 0.6001, 0.4812, 0.6311, 0.4427, 0.6394, 0.5136, 0.8447, 0.8256, 0.807, 0.8599, 0.811, 0.7988, 0.6717, 0.3479, 0.6396, 0.3781, 0.6411, 0.323, 0.3025, 0.1924, 0.3089, 0.2314, 0.2842, 0.2286, 0.2133, 0.2184, 0.2604, 0.1924, 0.2382, 0.2447, 0.1883, 0.3304, 0.1886, 0.273, 0.2246, 0.3106, 0.2804, 0.3758, 0.2321, 0.366, 0.2628, 0.3356, 0.3005, 0.2852, 0.294, 0.339, 0.28, 0.2829, 0.28, 0.2829, 0.2628, 0.3356, 0.2608, 0.2808, 0.28, 0.2829, 0.294, 0.339, 0.2628, 0.3356, 0.294, 0.339, 0.2804, 0.3758, 0.2628, 0.3356, 0.2628, 0.3356, 0.2246, 0.3106, 0.2608, 0.2808, 0.2628, 0.3356, 0.2321, 0.366, 0.2246, 0.3106, 0.2321, 0.366, 0.1883, 0.3304, 0.2246, 0.3106, 0.2246, 0.3106, 0.2382, 0.2447, 0.2608, 0.2808, 0.2246, 0.3106, 0.1886, 0.273, 0.2382, 0.2447, 0.1886, 0.273, 0.2133, 0.2184, 0.2382, 0.2447, 0.2382, 0.2447, 0.2842, 0.2286, 0.2608, 0.2808, 0.2382, 0.2447, 0.2604, 0.1924, 0.2842, 0.2286, 0.2604, 0.1924, 0.3025, 0.1924, 0.2842, 0.2286, 0.2842, 0.2286, 0.28, 0.2829, 0.2608, 0.2808, 0.2842, 0.2286, 0.3089, 0.2314, 0.28, 0.2829, 0.3089, 0.2314, 0.3005, 0.2852, 0.28, 0.2829, 0.6411, 0.323, 0.6116, 0.3418, 0.6179, 0.2863, 0.6411, 0.323, 0.6396, 0.3781, 0.6116, 0.3418, 0.3089, 0.3746, 0.2804, 0.3758, 0.294, 0.339, 0.811, 0.7988, 0.7747, 0.8227, 0.7832, 0.7717, 0.811, 0.7988, 0.807, 0.8599, 0.7747, 0.8227, 0.807, 0.8599, 0.7704, 0.864, 0.7747, 0.8227, 0.6394, 0.5136, 0.6706, 0.4755, 0.6789, 0.5359, 0.6394, 0.5136, 0.6311, 0.4427, 0.6706, 0.4755, 0.6311, 0.4427, 0.6574, 0.4159, 0.6706, 0.4755, 0.6332, 0.3852, 0.6789, 0.3821, 0.6574, 0.4159, 0.8895, 0.2028, 0.8855, 0.2611, 0.8482, 0.238, 0.8855, 0.2611, 0.8428, 0.2818, 0.8482, 0.238, 0.6365, 0.1977, 0.6014, 0.2305, 0.5953, 0.1905, 0.6365, 0.1977, 0.6407, 0.254, 0.6014, 0.2305, 0.6407, 0.254, 0.6179, 0.2863, 0.6014, 0.2305, 0.8113, 0.7401, 0.811, 0.7988, 0.7832, 0.7717, 0.8113, 0.7401, 0.849, 0.7635, 0.811, 0.7988, 0.849, 0.7635, 0.8447, 0.8256, 0.811, 0.7988, 0.648, 0.5716, 0.6394, 0.5136, 0.6789, 0.5359, 0.648, 0.5716, 0.6036, 0.5393, 0.6394, 0.5136, 0.6036, 0.5393, 0.6001, 0.4812, 0.6394, 0.5136, 0.6311, 0.4427, 0.6332, 0.3852, 0.6574, 0.4159, 0.6311, 0.4427, 0.5953, 0.424, 0.6332, 0.3852, 0.9245, 0.1895, 0.9232, 0.2322, 0.8895, 0.2028, 0.8855, 0.2611, 0.882, 0.309, 0.8428, 0.2818, 0.8855, 0.2611, 0.9245, 0.2891, 0.882, 0.309, 0.6767, 0.1968, 0.6739, 0.2308, 0.6365, 0.1977, 0.4513, 0.5272, 0.4513, 0.6021, 0.4243, 0.564, 0.6407, 0.254, 0.6767, 0.2897, 0.6411, 0.323, 0.6767, 0.2897, 0.6717, 0.3479, 0.6411, 0.323, 0.276, 0.05552, 0.269, 0.003097, 0.3026, 0.03109, 0.276, 0.05552, 0.2275, 0.03819, 0.269, 0.003097, 0.2275, 0.03819, 0.2135, 0.001986, 0.269, 0.003097, 0.2275, 0.03819, 0.1728, 0.04143, 0.2135, 0.001986, 0.2275, 0.03819, 0.1951, 0.09296, 0.1728, 0.04143, 0.1951, 0.09296, 0.1574, 0.09522, 0.1728, 0.04143, 0.1951, 0.09296, 0.184, 0.1465, 0.1574, 0.09522, 0.1951, 0.09296, 0.236, 0.1434, 0.184, 0.1465, 0.236, 0.1434, 0.227, 0.1811, 0.184, 0.1465, 0.3089, 0.08628, 0.276, 0.05552, 0.3026, 0.03109, 0.3089, 0.08628, 0.2797, 0.1207, 0.276, 0.05552, 0.2797, 0.1207, 0.2433, 0.09016, 0.276, 0.05552, 0.236, 0.1434, 0.2788, 0.1736, 0.227, 0.1811, 0.236, 0.1434, 0.2797, 0.1207, 0.2788, 0.1736, 0.2797, 0.1207, 0.3089, 0.1419, 0.2788, 0.1736, 0.5259, 0.07502, 0.4845, 0.06504, 0.5227, 0.03219, 0.4554, 0.05787, 0.4845, 0.06504, 0.462, 0.1017, 0.5259, 0.07502, 0.5227, 0.03219, 0.5653, 0.05873, 0.5259, 0.07502, 0.5653, 0.05873, 0.5536, 0.108, 0.5259, 0.07502, 0.5536, 0.108, 0.5036, 0.1119, 0.06379, 0.8498, 0.06379, 0.8949, 0.03694, 0.8667, 0.4607, 0.8223, 0.5078, 0.8158, 0.4847, 0.8395, 0.5929, 0.04715, 0.562, 0.01572, 0.5875, 0.02189, 0.7784, 0.1262, 0.785, 0.153, 0.7434, 0.1515, 0.7816, 0.03389, 0.785, 0.079, 0.7536, 0.0537, 0.06379, 0.8498, 0.03694, 0.8667, 0.0469, 0.8236, 0.4607, 0.8223, 0.4847, 0.8395, 0.4342, 0.8423, 0.8651, 0.7772, 0.8878, 0.7566, 0.8776, 0.8095, 0.7784, 0.1262, 0.7434, 0.1515, 0.7433, 0.103, 0.7816, 0.03389, 0.7536, 0.0537, 0.7547, 0.00984, 0.5102, 0.8655, 0.5494, 0.8839, 0.5018, 0.8905, 0.191, 0.6581, 0.1703, 0.6172, 0.1985, 0.6337, 0.2777, 0.6665, 0.2327, 0.6729, 0.251, 0.6386, 0.2777, 0.5855, 0.2742, 0.6272, 0.2471, 0.5879, 0.243, 0.5249, 0.2528, 0.553, 0.2244, 0.552, 0.2244, 0.552, 0.2471, 0.5879, 0.2068, 0.5972, 0.2244, 0.552, 0.2528, 0.553, 0.2471, 0.5879, 0.2528, 0.553, 0.2777, 0.5855, 0.2471, 0.5879, 0.2471, 0.5879, 0.251, 0.6386, 0.2068, 0.5972, 0.2471, 0.5879, 0.2742, 0.6272, 0.251, 0.6386, 0.2742, 0.6272, 0.2777, 0.6665, 0.251, 0.6386, 0.251, 0.6386, 0.1985, 0.6337, 0.2068, 0.5972, 0.251, 0.6386, 0.2327, 0.6729, 0.1985, 0.6337, 0.2327, 0.6729, 0.191, 0.6581, 0.1985, 0.6337, 0.1985, 0.6337, 0.1872, 0.5828, 0.2068, 0.5972, 0.1985, 0.6337, 0.1703, 0.6172, 0.1872, 0.5828, 0.4635, 0.8767, 0.5102, 0.8655, 0.5018, 0.8905, 0.1872, 0.5828, 0.2244, 0.552, 0.2068, 0.5972, 0.1872, 0.5828, 0.2023, 0.5385, 0.2244, 0.552, 0.2023, 0.5385, 0.243, 0.5249, 0.2244, 0.552, 0.7547, 0.00984, 0.716, 0.03302, 0.7199, 0.001986, 0.7547, 0.00984, 0.7536, 0.0537, 0.716, 0.03302, 0.4431, 0.7486, 0.4128, 0.6934, 0.4431, 0.6791, 0.7433, 0.103, 0.6997, 0.1143, 0.7027, 0.07163, 0.7433, 0.103, 0.7434, 0.1515, 0.6997, 0.1143, 0.7434, 0.1515, 0.7115, 0.1559, 0.6997, 0.1143, 0.8776, 0.8095, 0.9111, 0.7912, 0.9193, 0.8428, 0.8776, 0.8095, 0.8878, 0.7566, 0.9111, 0.7912, 0.8878, 0.7566, 0.9193, 0.7471, 0.9111, 0.7912, 0.4342, 0.8423, 0.4635, 0.8767, 0.424, 0.8643, 0.4342, 0.8423, 0.4847, 0.8395, 0.4635, 0.8767, 0.4847, 0.8395, 0.5102, 0.8655, 0.4635, 0.8767, 0.5369, 0.8397, 0.5494, 0.8839, 0.5102, 0.8655, 0.0469, 0.8236, 0.03694, 0.8667, 0.004603, 0.8441, 0.03694, 0.8667, 0.001986, 0.8851, 0.004603, 0.8441, 0.7536, 0.0537, 0.7433, 0.103, 0.7027, 0.07163, 0.7536, 0.0537, 0.785, 0.079, 0.7433, 0.103, 0.785, 0.079, 0.7784, 0.1262, 0.7433, 0.103, 0.8836, 0.8572, 0.8776, 0.8095, 0.9193, 0.8428, 0.8836, 0.8572, 0.8529, 0.819, 0.8776, 0.8095, 0.8529, 0.819, 0.8651, 0.7772, 0.8776, 0.8095, 0.8878, 0.7566, 0.9103, 0.7191, 0.9193, 0.7471, 0.8878, 0.7566, 0.878, 0.7363, 0.9103, 0.7191, 0.4261, 0.8209, 0.4607, 0.8223, 0.4342, 0.8423, 0.4847, 0.8395, 0.5369, 0.8397, 0.5102, 0.8655, 0.4847, 0.8395, 0.5078, 0.8158, 0.5369, 0.8397, 0.5078, 0.8158, 0.5494, 0.8226, 0.5369, 0.8397, 0.03694, 0.8667, 0.03257, 0.9176, 0.001986, 0.8851, 0.03694, 0.8667, 0.06379, 0.8949, 0.03257, 0.9176, 0.06379, 0.8949, 0.05587, 0.9377, 0.03257, 0.9176, 0.5036, 0.1119, 0.531, 0.144, 0.4888, 0.1371, 0.5036, 0.1119, 0.5536, 0.108, 0.531, 0.144, 0.5536, 0.108, 0.5729, 0.1309, 0.531, 0.144, 0.5536, 0.108, 0.5929, 0.0915, 0.5729, 0.1309, 0.5536, 0.108, 0.5653, 0.05873, 0.5929, 0.0915, 0.5653, 0.05873, 0.5929, 0.04715, 0.5929, 0.0915, 0.5653, 0.05873, 0.562, 0.01572, 0.5929, 0.04715, 0.5653, 0.05873, 0.5227, 0.03219, 0.562, 0.01572, 0.5227, 0.03219, 0.5203, 0.001986, 0.562, 0.01572, 0.462, 0.1017, 0.5036, 0.1119, 0.4888, 0.1371, 0.462, 0.1017, 0.4845, 0.06504, 0.5036, 0.1119, 0.4845, 0.06504, 0.5259, 0.07502, 0.5036, 0.1119, 0.5227, 0.03219, 0.4812, 0.02202, 0.5203, 0.001986, 0.5227, 0.03219, 0.4845, 0.06504, 0.4812, 0.02202, 0.4845, 0.06504, 0.4554, 0.05787, 0.4812, 0.02202, 0.2429, 0.4517, 0.2004, 0.448, 0.2324, 0.4099, 0.1703, 0.4446, 0.2004, 0.448, 0.1885, 0.4851, 0.2429, 0.4517, 0.2324, 0.4099, 0.2814, 0.4286, 0.2429, 0.4517, 0.2814, 0.4286, 0.2742, 0.4804, 0.2429, 0.4517, 0.2742, 0.4804, 0.2263, 0.4928, 0.565, 0.8825, 0.5928, 0.845, 0.596, 0.8842, 0.4056, 0.7196, 0.4088, 0.7686, 0.3738, 0.7505, 0.08185, 0.7462, 0.08185, 0.7955, 0.05656, 0.7772, 0.07226, 0.6667, 0.08021, 0.6995, 0.04821, 0.6758, 0.9927, 0.1895, 0.9976, 0.2334, 0.9681, 0.2049, 0.565, 0.8825, 0.596, 0.8842, 0.5796, 0.911, 0.4056, 0.7196, 0.3738, 0.7505, 0.3768, 0.6937, 0.08185, 0.7462, 0.05656, 0.7772, 0.05386, 0.7224, 0.9976, 0.281, 0.9729, 0.2945, 0.9708, 0.2576, 0.6241, 0.8119, 0.6524, 0.8178, 0.6287, 0.844, 0.5953, 0.7078, 0.6124, 0.7009, 0.6101, 0.7237, 0.565, 0.7932, 0.5803, 0.7438, 0.5971, 0.7694, 0.6458, 0.7933, 0.597, 0.8079, 0.6331, 0.7731, 0.6789, 0.7359, 0.6721, 0.7687, 0.6521, 0.7408, 0.6385, 0.8887, 0.6598, 0.8707, 0.6598, 0.905, 0.6316, 0.7231, 0.6521, 0.7408, 0.6246, 0.7451, 0.6316, 0.7231, 0.6628, 0.713, 0.6521, 0.7408, 0.6628, 0.713, 0.6789, 0.7359, 0.6521, 0.7408, 0.6521, 0.7408, 0.6331, 0.7731, 0.6246, 0.7451, 0.6521, 0.7408, 0.6721, 0.7687, 0.6331, 0.7731, 0.6721, 0.7687, 0.6458, 0.7933, 0.6331, 0.7731, 0.6331, 0.7731, 0.5971, 0.7694, 0.6246, 0.7451, 0.6331, 0.7731, 0.597, 0.8079, 0.5971, 0.7694, 0.597, 0.8079, 0.565, 0.7932, 0.5971, 0.7694, 0.5971, 0.7694, 0.6101, 0.7237, 0.6246, 0.7451, 0.5971, 0.7694, 0.5803, 0.7438, 0.6101, 0.7237, 0.3225, 0.7356, 0.3376, 0.7731, 0.3129, 0.7633, 0.6101, 0.7237, 0.6316, 0.7231, 0.6246, 0.7451, 0.6101, 0.7237, 0.6124, 0.7009, 0.6316, 0.7231, 0.6339, 0.9121, 0.6385, 0.8887, 0.6598, 0.905, 0.6287, 0.844, 0.6598, 0.8707, 0.6385, 0.8887, 0.6287, 0.844, 0.6524, 0.8178, 0.6598, 0.8707, 0.9681, 0.2049, 0.9344, 0.2291, 0.9288, 0.2076, 0.9708, 0.2576, 0.9284, 0.2611, 0.9344, 0.2291, 0.9708, 0.2576, 0.9729, 0.2945, 0.9284, 0.2611, 0.6789, 0.8061, 0.6458, 0.7933, 0.6721, 0.7687, 0.05386, 0.7224, 0.0049, 0.7539, 0.009485, 0.7112, 0.05386, 0.7224, 0.05656, 0.7772, 0.0049, 0.7539, 0.05656, 0.7772, 0.001986, 0.7885, 0.0049, 0.7539, 0.3768, 0.6937, 0.3225, 0.7356, 0.3325, 0.6861, 0.3768, 0.6937, 0.3738, 0.7505, 0.3225, 0.7356, 0.3738, 0.7505, 0.3376, 0.7731, 0.3225, 0.7356, 0.3788, 0.7934, 0.3331, 0.7847, 0.3376, 0.7731, 0.5796, 0.911, 0.596, 0.8842, 0.6339, 0.9121, 0.596, 0.8842, 0.6385, 0.8887, 0.6339, 0.9121, 0.9681, 0.2049, 0.9708, 0.2576, 0.9344, 0.2291, 0.9681, 0.2049, 0.9976, 0.2334, 0.9708, 0.2576, 0.9976, 0.2334, 0.9976, 0.281, 0.9708, 0.2576, 0.04821, 0.6758, 0.05386, 0.7224, 0.009485, 0.7112, 0.04821, 0.6758, 0.08021, 0.6995, 0.05386, 0.7224, 0.08021, 0.6995, 0.08185, 0.7462, 0.05386, 0.7224, 0.05656, 0.7772, 0.04415, 0.8196, 0.001986, 0.7885, 0.05656, 0.7772, 0.08185, 0.7955, 0.04415, 0.8196, 0.4088, 0.6791, 0.4056, 0.7196, 0.3768, 0.6937, 0.3738, 0.7505, 0.3788, 0.7934, 0.3376, 0.7731, 0.3738, 0.7505, 0.4088, 0.7686, 0.3788, 0.7934, 0.4088, 0.7686, 0.4067, 0.8072, 0.3788, 0.7934, 0.596, 0.8842, 0.6287, 0.844, 0.6385, 0.8887, 0.596, 0.8842, 0.5928, 0.845, 0.6287, 0.844, 0.5928, 0.845, 0.6241, 0.8119, 0.6287, 0.844, 0.2263, 0.4928, 0.2558, 0.52, 0.2139, 0.5209, 0.2263, 0.4928, 0.2742, 0.4804, 0.2558, 0.52, 0.2742, 0.4804, 0.2965, 0.5019, 0.2558, 0.52, 0.2742, 0.4804, 0.3089, 0.4611, 0.2965, 0.5019, 0.2742, 0.4804, 0.2814, 0.4286, 0.3089, 0.4611, 0.2814, 0.4286, 0.3089, 0.4131, 0.3089, 0.4611, 0.2814, 0.4286, 0.2724, 0.3832, 0.3089, 0.4131, 0.2814, 0.4286, 0.2324, 0.4099, 0.2724, 0.3832, 0.2324, 0.4099, 0.2253, 0.3798, 0.2724, 0.3832, 0.1885, 0.4851, 0.2263, 0.4928, 0.2139, 0.5209, 0.1885, 0.4851, 0.2004, 0.448, 0.2263, 0.4928, 0.2004, 0.448, 0.2429, 0.4517, 0.2263, 0.4928, 0.2324, 0.4099, 0.1904, 0.4096, 0.2253, 0.3798, 0.2324, 0.4099, 0.2004, 0.448, 0.1904, 0.4096, 0.2004, 0.448, 0.1703, 0.4446, 0.1904, 0.4096, 0.08781, 0.2732, 0.1242, 0.3038, 0.08054, 0.3265, 0.1534, 0.3249, 0.1242, 0.3038, 0.1534, 0.2694, 0.08781, 0.2732, 0.08054, 0.3265, 0.03967, 0.276, 0.08781, 0.2732, 0.03967, 0.276, 0.07202, 0.2213, 0.08781, 0.2732, 0.07202, 0.2213, 0.1206, 0.2386, 0.1332, 0.6799, 0.192, 0.6803, 0.1544, 0.7144, 0.6908, 0.6593, 0.6829, 0.6028, 0.7246, 0.6211, 0.7696, 0.2323, 0.7674, 0.1895, 0.8052, 0.2016, 0.7635, 0.3494, 0.7628, 0.2932, 0.8014, 0.3325, 0.919, 0.5765, 0.9275, 0.6164, 0.8903, 0.5966, 0.1332, 0.6799, 0.1544, 0.7144, 0.09792, 0.7158, 0.6908, 0.6593, 0.7246, 0.6211, 0.7287, 0.6848, 0.7696, 0.2323, 0.8052, 0.2016, 0.8062, 0.2643, 0.9275, 0.6764, 0.8936, 0.7128, 0.8948, 0.6517, 0.2496, 0.6889, 0.2777, 0.7233, 0.223, 0.7181, 0.4276, 0.1924, 0.4393, 0.2303, 0.4144, 0.2311, 0.3422, 0.2308, 0.3856, 0.1984, 0.3706, 0.2535, 0.3329, 0.3459, 0.3252, 0.2888, 0.3663, 0.3211, 0.4308, 0.3781, 0.3814, 0.3752, 0.4078, 0.3406, 0.4382, 0.2849, 0.4393, 0.3395, 0.4176, 0.2856, 0.4176, 0.2856, 0.4078, 0.3406, 0.3982, 0.2863, 0.4176, 0.2856, 0.4393, 0.3395, 0.4078, 0.3406, 0.4393, 0.3395, 0.4308, 0.3781, 0.4078, 0.3406, 0.4078, 0.3406, 0.3663, 0.3211, 0.3982, 0.2863, 0.4078, 0.3406, 0.3814, 0.3752, 0.3663, 0.3211, 0.3814, 0.3752, 0.3329, 0.3459, 0.3663, 0.3211, 0.3663, 0.3211, 0.3706, 0.2535, 0.3982, 0.2863, 0.3663, 0.3211, 0.3252, 0.2888, 0.3706, 0.2535, 0.3252, 0.2888, 0.3422, 0.2308, 0.3706, 0.2535, 0.3706, 0.2535, 0.4144, 0.2311, 0.3982, 0.2863, 0.3706, 0.2535, 0.3856, 0.1984, 0.4144, 0.2311, 0.3856, 0.1984, 0.4276, 0.1924, 0.4144, 0.2311, 0.4144, 0.2311, 0.4176, 0.2856, 0.3982, 0.2863, 0.4144, 0.2311, 0.4393, 0.2303, 0.4176, 0.2856, 0.4393, 0.2303, 0.4382, 0.2849, 0.4176, 0.2856, 0.223, 0.7181, 0.2397, 0.7499, 0.1848, 0.7404, 0.223, 0.7181, 0.2777, 0.7233, 0.2397, 0.7499, 0.2777, 0.7233, 0.2777, 0.7525, 0.2397, 0.7499, 0.8948, 0.6517, 0.8608, 0.6792, 0.8659, 0.6289, 0.8948, 0.6517, 0.8936, 0.7128, 0.8608, 0.6792, 0.8014, 0.3325, 0.8388, 0.299, 0.8314, 0.349, 0.8062, 0.2643, 0.8388, 0.2407, 0.8388, 0.299, 0.8062, 0.2643, 0.8052, 0.2016, 0.8388, 0.2407, 0.3129, 0.2555, 0.3422, 0.2308, 0.3252, 0.2888, 0.7287, 0.6848, 0.7664, 0.6431, 0.7576, 0.6967, 0.7287, 0.6848, 0.7246, 0.6211, 0.7664, 0.6431, 0.7246, 0.6211, 0.7664, 0.5972, 0.7664, 0.6431, 0.09792, 0.7158, 0.1284, 0.7533, 0.08812, 0.7576, 0.09792, 0.7158, 0.1544, 0.7144, 0.1284, 0.7533, 0.1544, 0.7144, 0.1848, 0.7404, 0.1284, 0.7533, 0.8903, 0.5966, 0.8948, 0.6517, 0.8659, 0.6289, 0.8903, 0.5966, 0.9275, 0.6164, 0.8948, 0.6517, 0.9275, 0.6164, 0.9275, 0.6764, 0.8948, 0.6517, 0.8014, 0.3325, 0.8062, 0.2643, 0.8388, 0.299, 0.8014, 0.3325, 0.7628, 0.2932, 0.8062, 0.2643, 0.7628, 0.2932, 0.7696, 0.2323, 0.8062, 0.2643, 0.7401, 0.7345, 0.7287, 0.6848, 0.7576, 0.6967, 0.7401, 0.7345, 0.6968, 0.7104, 0.7287, 0.6848, 0.6968, 0.7104, 0.6908, 0.6593, 0.7287, 0.6848, 0.7246, 0.6211, 0.7236, 0.5765, 0.7664, 0.5972, 0.7246, 0.6211, 0.6829, 0.6028, 0.7236, 0.5765, 0.09891, 0.6769, 0.1332, 0.6799, 0.09792, 0.7158, 0.3089, 0.5249, 0.3089, 0.6001, 0.2819, 0.5621, 0.1544, 0.7144, 0.192, 0.6803, 0.223, 0.7181, 0.192, 0.6803, 0.2496, 0.6889, 0.223, 0.7181, 0.1206, 0.2386, 0.1135, 0.1862, 0.1472, 0.2141, 0.1206, 0.2386, 0.07202, 0.2213, 0.1135, 0.1862, 0.07202, 0.2213, 0.05807, 0.185, 0.1135, 0.1862, 0.07202, 0.2213, 0.01735, 0.2245, 0.05807, 0.185, 0.07202, 0.2213, 0.03967, 0.276, 0.01735, 0.2245, 0.03967, 0.276, 0.001986, 0.2782, 0.01735, 0.2245, 0.03967, 0.276, 0.02849, 0.3296, 0.001986, 0.2782, 0.03967, 0.276, 0.08054, 0.3265, 0.02849, 0.3296, 0.08054, 0.3265, 0.07152, 0.3641, 0.02849, 0.3296, 0.1534, 0.2694, 0.1206, 0.2386, 0.1472, 0.2141, 0.1534, 0.2694, 0.1242, 0.3038, 0.1206, 0.2386, 0.1242, 0.3038, 0.08781, 0.2732, 0.1206, 0.2386, 0.08054, 0.3265, 0.1233, 0.3567, 0.07152, 0.3641, 0.08054, 0.3265, 0.1242, 0.3038, 0.1233, 0.3567, 0.1242, 0.3038, 0.1534, 0.3249, 0.1233, 0.3567, 0.07297, 0.4415, 0.03131, 0.4314, 0.06972, 0.3984, 0.001986, 0.4243, 0.03131, 0.4314, 0.008644, 0.4684, 0.07297, 0.4415, 0.06972, 0.3984, 0.1127, 0.4251, 0.07297, 0.4415, 0.1127, 0.4251, 0.1008, 0.4747, 0.07297, 0.4415, 0.1008, 0.4747, 0.05051, 0.4786, 0.849, 0.8946, 0.849, 0.9399, 0.823, 0.9117, 0.7547, 0.8048, 0.7577, 0.8513, 0.7361, 0.8305, 0.1405, 0.4135, 0.1093, 0.3818, 0.135, 0.3882, 0.9233, 0.8229, 0.9319, 0.7819, 0.9598, 0.8215, 0.834, 0.4005, 0.8442, 0.4425, 0.8101, 0.4229, 0.849, 0.8946, 0.823, 0.9117, 0.8318, 0.868, 0.7547, 0.8048, 0.7361, 0.8305, 0.7365, 0.7767, 0.9486, 0.7389, 0.9723, 0.7199, 0.9622, 0.7678, 0.8442, 0.4896, 0.8135, 0.5199, 0.8073, 0.4716, 0.834, 0.4005, 0.8101, 0.4229, 0.8039, 0.3823, 0.7078, 0.8521, 0.6857, 0.8847, 0.6829, 0.8392, 0.3335, 0.6604, 0.3129, 0.6195, 0.3411, 0.6358, 0.4203, 0.6685, 0.3752, 0.6751, 0.3937, 0.6406, 0.4203, 0.5875, 0.4169, 0.6291, 0.3898, 0.5899, 0.3855, 0.5272, 0.3953, 0.5551, 0.367, 0.5542, 0.367, 0.5542, 0.3898, 0.5899, 0.3495, 0.5994, 0.367, 0.5542, 0.3953, 0.5551, 0.3898, 0.5899, 0.3953, 0.5551, 0.4203, 0.5875, 0.3898, 0.5899, 0.3898, 0.5899, 0.3937, 0.6406, 0.3495, 0.5994, 0.3898, 0.5899, 0.4169, 0.6291, 0.3937, 0.6406, 0.4169, 0.6291, 0.4203, 0.6685, 0.3937, 0.6406, 0.3937, 0.6406, 0.3411, 0.6358, 0.3495, 0.5994, 0.3937, 0.6406, 0.3752, 0.6751, 0.3411, 0.6358, 0.3752, 0.6751, 0.3335, 0.6604, 0.3411, 0.6358, 0.3411, 0.6358, 0.3298, 0.585, 0.3495, 0.5994, 0.3411, 0.6358, 0.3129, 0.6195, 0.3298, 0.585, 0.6999, 0.8045, 0.7078, 0.8521, 0.6829, 0.8392, 0.3298, 0.585, 0.367, 0.5542, 0.3495, 0.5994, 0.3298, 0.585, 0.3448, 0.5408, 0.367, 0.5542, 0.3448, 0.5408, 0.3855, 0.5272, 0.367, 0.5542, 0.8039, 0.3823, 0.7687, 0.4121, 0.7679, 0.3821, 0.8039, 0.3823, 0.8101, 0.4229, 0.7687, 0.4121, 0.4433, 0.3516, 0.5059, 0.3445, 0.5059, 0.3781, 0.8073, 0.4716, 0.765, 0.4921, 0.7623, 0.4497, 0.8073, 0.4716, 0.8135, 0.5199, 0.765, 0.4921, 0.8135, 0.5199, 0.7821, 0.5308, 0.765, 0.4921, 0.9622, 0.7678, 0.9929, 0.7558, 0.998, 0.8069, 0.9622, 0.7678, 0.9723, 0.7199, 0.9929, 0.7558, 0.9723, 0.7199, 0.998, 0.7191, 0.9929, 0.7558, 0.7365, 0.7767, 0.6999, 0.8045, 0.7144, 0.7608, 0.7365, 0.7767, 0.7361, 0.8305, 0.6999, 0.8045, 0.7361, 0.8305, 0.7078, 0.8521, 0.6999, 0.8045, 0.7316, 0.8791, 0.6857, 0.8847, 0.7078, 0.8521, 0.8318, 0.868, 0.823, 0.9117, 0.7898, 0.8884, 0.823, 0.9117, 0.7876, 0.9298, 0.7898, 0.8884, 0.8101, 0.4229, 0.8073, 0.4716, 0.7623, 0.4497, 0.8101, 0.4229, 0.8442, 0.4425, 0.8073, 0.4716, 0.8442, 0.4425, 0.8442, 0.4896, 0.8073, 0.4716, 0.9598, 0.8215, 0.9622, 0.7678, 0.998, 0.8069, 0.9598, 0.8215, 0.9319, 0.7819, 0.9622, 0.7678, 0.9319, 0.7819, 0.9486, 0.7389, 0.9622, 0.7678, 0.7372, 0.7385, 0.7365, 0.7767, 0.7144, 0.7608, 0.7372, 0.7385, 0.7577, 0.7643, 0.7365, 0.7767, 0.7577, 0.7643, 0.7547, 0.8048, 0.7365, 0.7767, 0.7361, 0.8305, 0.7316, 0.8791, 0.7078, 0.8521, 0.7361, 0.8305, 0.7577, 0.8513, 0.7316, 0.8791, 0.02796, 0.3882, 0.001986, 0.4243, 0.003327, 0.3985, 0.823, 0.9117, 0.8178, 0.9626, 0.7876, 0.9298, 0.823, 0.9117, 0.849, 0.9399, 0.8178, 0.9626, 0.849, 0.9399, 0.8399, 0.9826, 0.8178, 0.9626, 0.05051, 0.4786, 0.07808, 0.511, 0.03562, 0.5041, 0.05051, 0.4786, 0.1008, 0.4747, 0.07808, 0.511, 0.1008, 0.4747, 0.1203, 0.4979, 0.07808, 0.511, 0.1008, 0.4747, 0.1405, 0.4582, 0.1203, 0.4979, 0.1008, 0.4747, 0.1127, 0.4251, 0.1405, 0.4582, 0.1127, 0.4251, 0.1405, 0.4135, 0.1405, 0.4582, 0.1127, 0.4251, 0.1093, 0.3818, 0.1405, 0.4135, 0.1127, 0.4251, 0.06972, 0.3984, 0.1093, 0.3818, 0.06972, 0.3984, 0.06733, 0.3681, 0.1093, 0.3818, 0.008644, 0.4684, 0.05051, 0.4786, 0.03562, 0.5041, 0.008644, 0.4684, 0.03131, 0.4314, 0.05051, 0.4786, 0.03131, 0.4314, 0.07297, 0.4415, 0.05051, 0.4786, 0.06972, 0.3984, 0.02796, 0.3882, 0.06733, 0.3681, 0.06972, 0.3984, 0.03131, 0.4314, 0.02796, 0.3882, 0.03131, 0.4314, 0.001986, 0.4243, 0.02796, 0.3882, 0.5159, 0.2642, 0.4734, 0.2605, 0.5054, 0.2224, 0.4433, 0.2572, 0.4734, 0.2605, 0.4614, 0.2977, 0.5159, 0.2642, 0.5054, 0.2224, 0.5544, 0.2411, 0.5159, 0.2642, 0.5544, 0.2411, 0.5472, 0.2929, 0.5159, 0.2642, 0.5472, 0.2929, 0.4993, 0.3053, 0.1146, 0.7615, 0.1574, 0.7807, 0.1198, 0.792, 0.4775, 0.6072, 0.4619, 0.5622, 0.5004, 0.5688, 0.275, 0.8554, 0.2774, 0.8924, 0.2492, 0.8851, 0.2747, 0.7615, 0.2774, 0.8038, 0.2489, 0.7752, 0.9332, 0.4863, 0.9279, 0.4437, 0.9569, 0.472, 0.1146, 0.7615, 0.1198, 0.792, 0.08949, 0.7823, 0.4775, 0.6072, 0.5004, 0.5688, 0.5128, 0.6246, 0.275, 0.8554, 0.2492, 0.8851, 0.2491, 0.8303, 0.9283, 0.3961, 0.9533, 0.3821, 0.9544, 0.4199, 0.1963, 0.8048, 0.1963, 0.8341, 0.1661, 0.8157, 0.1444, 0.377, 0.1623, 0.3681, 0.1623, 0.393, 0.901, 0.5057, 0.8588, 0.477, 0.8876, 0.4683, 0.9239, 0.4298, 0.9239, 0.4798, 0.9013, 0.4356, 0.8791, 0.3821, 0.9081, 0.3978, 0.8761, 0.4085, 0.1237, 0.8357, 0.1459, 0.8527, 0.1118, 0.8605, 0.8537, 0.4227, 0.8761, 0.4085, 0.8724, 0.4355, 0.8537, 0.4227, 0.8529, 0.3906, 0.8761, 0.4085, 0.8529, 0.3906, 0.8791, 0.3821, 0.8761, 0.4085, 0.8761, 0.4085, 0.9013, 0.4356, 0.8724, 0.4355, 0.8761, 0.4085, 0.9081, 0.3978, 0.9013, 0.4356, 0.9081, 0.3978, 0.9239, 0.4298, 0.9013, 0.4356, 0.9013, 0.4356, 0.8876, 0.4683, 0.8724, 0.4355, 0.9013, 0.4356, 0.9239, 0.4798, 0.8876, 0.4683, 0.9239, 0.4798, 0.901, 0.5057, 0.8876, 0.4683, 0.8876, 0.4683, 0.8482, 0.443, 0.8724, 0.4355, 0.8876, 0.4683, 0.8588, 0.477, 0.8482, 0.443, 0.5567, 0.573, 0.5322, 0.5419, 0.5604, 0.5471, 0.8482, 0.443, 0.8537, 0.4227, 0.8724, 0.4355, 0.09189, 0.8565, 0.09978, 0.836, 0.1118, 0.8605, 0.09978, 0.836, 0.1237, 0.8357, 0.1118, 0.8605, 0.1661, 0.8157, 0.1459, 0.8527, 0.1237, 0.8357, 0.1661, 0.8157, 0.1963, 0.8341, 0.1459, 0.8527, 0.9569, 0.472, 0.9914, 0.4467, 0.9976, 0.4668, 0.9544, 0.4199, 0.9976, 0.4147, 0.9914, 0.4467, 0.9544, 0.4199, 0.9533, 0.3821, 0.9976, 0.4147, 0.2489, 0.7752, 0.2112, 0.8054, 0.206, 0.7774, 0.2491, 0.8303, 0.2026, 0.8538, 0.2112, 0.8054, 0.2491, 0.8303, 0.2492, 0.8851, 0.2026, 0.8538, 0.2492, 0.8851, 0.2003, 0.8828, 0.2026, 0.8538, 0.5128, 0.6246, 0.5567, 0.573, 0.5604, 0.6238, 0.5128, 0.6246, 0.5004, 0.5688, 0.5567, 0.573, 0.5004, 0.5688, 0.5322, 0.5419, 0.5567, 0.573, 0.08949, 0.7823, 0.09978, 0.836, 0.08812, 0.8275, 0.08949, 0.7823, 0.1198, 0.792, 0.09978, 0.836, 0.1198, 0.792, 0.1237, 0.8357, 0.09978, 0.836, 0.9569, 0.472, 0.9544, 0.4199, 0.9914, 0.4467, 0.9569, 0.472, 0.9279, 0.4437, 0.9544, 0.4199, 0.9279, 0.4437, 0.9283, 0.3961, 0.9544, 0.4199, 0.2489, 0.7752, 0.2491, 0.8303, 0.2112, 0.8054, 0.2489, 0.7752, 0.2774, 0.8038, 0.2491, 0.8303, 0.2774, 0.8038, 0.275, 0.8554, 0.2491, 0.8303, 0.524, 0.6691, 0.5128, 0.6246, 0.5604, 0.6238, 0.524, 0.6691, 0.488, 0.6525, 0.5128, 0.6246, 0.488, 0.6525, 0.4775, 0.6072, 0.5128, 0.6246, 0.5004, 0.5688, 0.4851, 0.5309, 0.5322, 0.5419, 0.5004, 0.5688, 0.4619, 0.5622, 0.4851, 0.5309, 0.4619, 0.5622, 0.4554, 0.528, 0.4851, 0.5309, 0.1198, 0.792, 0.1661, 0.8157, 0.1237, 0.8357, 0.1198, 0.792, 0.1574, 0.7807, 0.1661, 0.8157, 0.1574, 0.7807, 0.1963, 0.8048, 0.1661, 0.8157, 0.4993, 0.3053, 0.5288, 0.3325, 0.4869, 0.3335, 0.4993, 0.3053, 0.5472, 0.2929, 0.5288, 0.3325, 0.5472, 0.2929, 0.5695, 0.3145, 0.5288, 0.3325, 0.5472, 0.2929, 0.5819, 0.2736, 0.5695, 0.3145, 0.5472, 0.2929, 0.5544, 0.2411, 0.5819, 0.2736, 0.5544, 0.2411, 0.5819, 0.2256, 0.5819, 0.2736, 0.5544, 0.2411, 0.5453, 0.1958, 0.5819, 0.2256, 0.5544, 0.2411, 0.5054, 0.2224, 0.5453, 0.1958, 0.5054, 0.2224, 0.4983, 0.1924, 0.5453, 0.1958, 0.4614, 0.2977, 0.4993, 0.3053, 0.4869, 0.3335, 0.4614, 0.2977, 0.4734, 0.2605, 0.4993, 0.3053, 0.4734, 0.2605, 0.5159, 0.2642, 0.4993, 0.3053, 0.5054, 0.2224, 0.4634, 0.2222, 0.4983, 0.1924, 0.5054, 0.2224, 0.4734, 0.2605, 0.4634, 0.2222, 0.4734, 0.2605, 0.4433, 0.2572, 0.4634, 0.2222])
me_icosphere_003.materials.append(mat_material_001)
me_icosphere_003.use_remesh_preserve_volume = False
me_icosphere_003.use_remesh_preserve_attributes = False
me_icosphere_003.use_mirror_vertex_groups = False
me_icosphere_003.update()

# ---- objects
ob_rocks = bpy.data.objects.new('Rocks', me_icosphere_003)
ob_lamp = bpy.data.objects.new('Lamp', light_lamp)
ob_camera = bpy.data.objects.new('Camera', cam_camera)

# ---- transforms, parenting, visibility, modifiers, constraints
ob_rocks.location = (-1.94, -3.213, 1.288)
ob_rocks.rotation_euler = (0.0, -0.0, 1.439)
ob_rocks.scale = (0.9646, 0.9646, 0.9646)
ob_rocks.lineart.crease_threshold = 0.0
ob_lamp.location = (4.076, 1.005, 5.904)
ob_lamp.rotation_euler = (0.6503, 0.05522, 1.866)
ob_lamp.lock_rotations_4d = False
ob_lamp.empty_display_type = 'ARROWS'
ob_lamp.color = (0.0, 0.0, 0.0, 0.0)
ob_lamp.lineart.crease_threshold = 0.0
ob_camera.location = (7.481, -6.508, 5.344)
ob_camera.rotation_euler = (1.109, 0.0, 0.8149)
ob_camera.lock_rotations_4d = False
ob_camera.empty_display_type = 'ARROWS'
ob_camera.color = (0.0, 0.0, 0.0, 0.0)
ob_camera.display_type = 'WIRE'
ob_camera.lineart.crease_threshold = 0.0

# ---- collection membership
col_collection_1.objects.link(ob_rocks)
col_collection_1.objects.link(ob_lamp)
col_collection_1.objects.link(ob_camera)

# ---- scene / render settings (as saved in the file)
scene.camera = ob_camera
scene.frame_start = 1; scene.frame_end = 250; scene.frame_set(1)
scene.render.engine = 'BLENDER_EEVEE_NEXT'
scene.render.resolution_percentage = 50
scene.render.dither_intensity = 0.0
scene.cycles.use_denoising = False
scene.cycles.samples = 128
scene.cycles.sampling_pattern = 'TABULATED_SOBOL'
scene.cycles.light_sampling_threshold = 0.0
scene.cycles.use_adaptive_sampling = False
scene.cycles.use_light_tree = False
scene.cycles.blur_glossy = 0.0
scene.cycles.sample_clamp_indirect = 0.0
scene.view_settings.view_transform = 'Standard'
bpy.context.view_layer.update()
